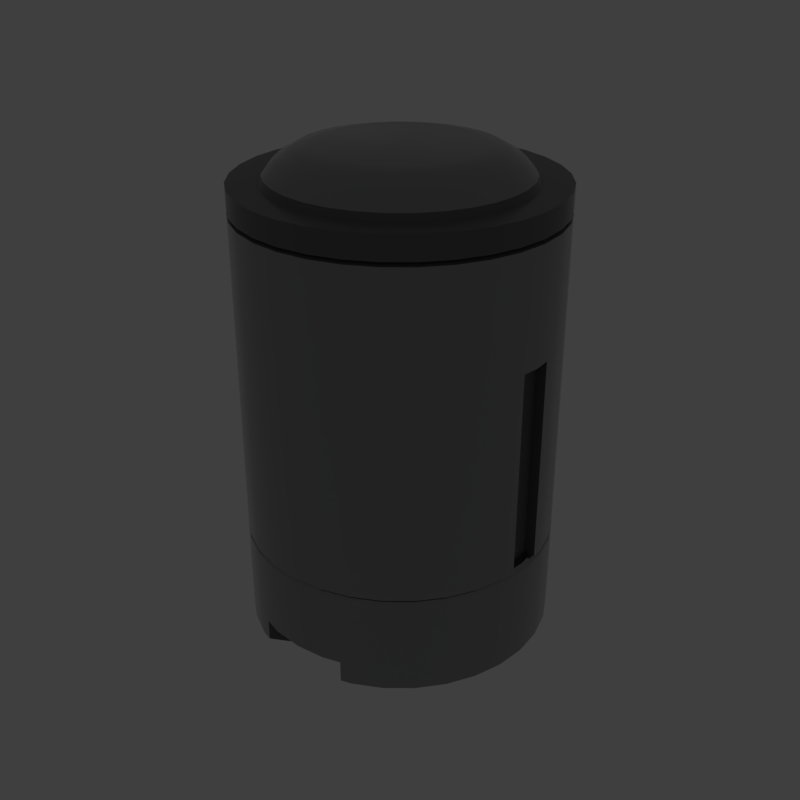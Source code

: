 # Source: cylinoidlong.blend  (saved by Blender 2.79.6; exported with 4.5.12 LTS)
import bpy
from mathutils import Matrix  # noqa: F401  (used for matrix-valued properties, if any)

bpy.ops.wm.read_factory_settings(use_empty=True)
scene = bpy.context.scene
scene.name = 'main'

# ---- collections
col_collection_1 = bpy.data.collections.new('Collection 1'); scene.collection.children.link(col_collection_1)

# ---- materials (node trees are filled in below, after node groups)
mat_prox_alum_009 = bpy.data.materials.new('prox_alum.009')
mat_prox_alum_009.alpha_threshold = 0.0
mat_prox_alum_009.diffuse_color = (0.1933, 0.1933, 0.1933, 1.0)
mat_prox_alum_009.roughness = 0.5
mat_prox_kevlar_009 = bpy.data.materials.new('prox_kevlar.009')
mat_prox_kevlar_009.alpha_threshold = 0.0
mat_prox_kevlar_009.diffuse_color = (0.03737, 0.03737, 0.03737, 1.0)
mat_prox_kevlar_009.roughness = 0.5
mat_prox_easy_spec_009 = bpy.data.materials.new('prox_easy_spec.009')
mat_prox_easy_spec_009.alpha_threshold = 0.0
mat_prox_easy_spec_009.diffuse_color = (0.2791, 0.2791, 0.2791, 1.0)
mat_prox_easy_spec_009.roughness = 0.5
mat_prox_soap_008 = bpy.data.materials.new('prox_soap.008')
mat_prox_soap_008.alpha_threshold = 0.0
mat_prox_soap_008.diffuse_color = (0.8, 0.5447, 0.3018, 1.0)
mat_prox_soap_008.roughness = 0.5
mat_prox_emission_008 = bpy.data.materials.new('prox_emission.008')
mat_prox_emission_008.alpha_threshold = 0.0
mat_prox_emission_008.diffuse_color = (0.3973, 0.7023, 0.9681, 1.0)
mat_prox_emission_008.roughness = 0.5

# ---- node groups
ng_auto_smooth = bpy.data.node_groups.new('Auto Smooth', 'GeometryNodeTree')
_s = ng_auto_smooth.interface.new_socket(name='Geometry', in_out='OUTPUT', socket_type='NodeSocketGeometry')
_s = ng_auto_smooth.interface.new_socket(name='Geometry', in_out='INPUT', socket_type='NodeSocketGeometry')
_s = ng_auto_smooth.interface.new_socket(name='Angle', in_out='INPUT', socket_type='NodeSocketFloat')
_s.subtype = 'ANGLE'
_s.min_value = 0.0
_s.max_value = 3.142
ng_auto_smooth.is_modifier = True
_N = ng_auto_smooth.nodes; _L = ng_auto_smooth.links
n0 = _N.new('NodeGroupOutput'); n0.name = 'Group Output'; n0.location = (480, -100)
n1 = _N.new('NodeGroupInput'); n1.name = 'Group Input'; n1.location = (-420, -300)
n2 = _N.new('NodeGroupInput'); n2.name = 'Group Input.001'; n2.location = (-60, -100)
n3 = _N.new('GeometryNodeSetShadeSmooth'); n3.name = 'Set Shade Smooth'; n3.location = (120, -100)
n3.domain = 'EDGE'
n4 = _N.new('GeometryNodeSetShadeSmooth'); n4.name = 'Set Shade Smooth.001'; n4.location = (300, -100)
n5 = _N.new('GeometryNodeInputMeshEdgeAngle'); n5.name = 'Edge Angle'; n5.location = (-420, -220)
n6 = _N.new('GeometryNodeInputEdgeSmooth'); n6.name = 'Is Edge Smooth'; n6.location = (-60, -160)
n7 = _N.new('GeometryNodeInputShadeSmooth'); n7.name = 'Is Face Smooth'; n7.location = (-240, -340)
n8 = _N.new('FunctionNodeBooleanMath'); n8.name = 'Boolean Math'; n8.location = (-60, -220)
n9 = _N.new('FunctionNodeCompare'); n9.name = 'Compare'; n9.location = (-240, -180)
n9.operation = 'LESS_EQUAL'
_L.new(n5.outputs[0], n9.inputs[0])
_L.new(n4.outputs[0], n0.inputs[0])
_L.new(n1.outputs[1], n9.inputs[1])
_L.new(n9.outputs[0], n8.inputs[0])
_L.new(n7.outputs[0], n8.inputs[1])
_L.new(n2.outputs[0], n3.inputs[0])
_L.new(n6.outputs[0], n3.inputs[1])
_L.new(n3.outputs[0], n4.inputs[0])
_L.new(n8.outputs[0], n3.inputs[2])
n0.is_active_output = True

# ---- material node trees
mat_prox_alum_009.use_nodes = True; mat_prox_alum_009.node_tree.nodes.clear()
_N = mat_prox_alum_009.node_tree.nodes; _L = mat_prox_alum_009.node_tree.links
n0 = _N.new('ShaderNodeOutputMaterial'); n0.name = 'Material Output'; n0.location = (300, 300)
n1 = _N.new('ShaderNodeBsdfPrincipled'); n1.name = 'Principled BSDF'; n1.location = (10, 300)
n1.width = 150
n1.subsurface_method = 'BURLEY'
n1.inputs[0].default_value = (0.3217, 0.3217, 0.3217, 1.0)
n1.inputs[1].default_value = 1.0
n1.inputs[2].default_value = 0.1633
n1.inputs[3].default_value = 1.45
n1.inputs[9].default_value = (1.0, 1.0, 1.0)
n1.inputs[13].default_value = 0.119
n1.inputs[15].default_value = 0.7959
n1.inputs[16].default_value = 0.8299
n1.inputs[24].default_value = 0.1605
_L.new(n1.outputs[0], n0.inputs[0])
n0.is_active_output = True
mat_prox_kevlar_009.use_nodes = True; mat_prox_kevlar_009.node_tree.nodes.clear()
_N = mat_prox_kevlar_009.node_tree.nodes; _L = mat_prox_kevlar_009.node_tree.links
n0 = _N.new('ShaderNodeOutputMaterial'); n0.name = 'Material Output'; n0.location = (300, 300)
n1 = _N.new('ShaderNodeBsdfPrincipled'); n1.name = 'Principled BSDF'; n1.location = (10, 300)
n1.width = 150
n1.subsurface_method = 'BURLEY'
n1.inputs[0].default_value = (0.0, 0.0, 0.0, 1.0)
n1.inputs[2].default_value = 0.3401
n1.inputs[3].default_value = 1.45
n1.inputs[9].default_value = (1.0, 1.0, 1.0)
n1.inputs[13].default_value = 0.2143
_L.new(n1.outputs[0], n0.inputs[0])
n0.is_active_output = True
mat_prox_easy_spec_009.use_nodes = True; mat_prox_easy_spec_009.node_tree.nodes.clear()
_N = mat_prox_easy_spec_009.node_tree.nodes; _L = mat_prox_easy_spec_009.node_tree.links
n0 = _N.new('ShaderNodeOutputMaterial'); n0.name = 'Material Output'; n0.location = (300, 300)
n1 = _N.new('ShaderNodeBsdfPrincipled'); n1.name = 'Principled BSDF'; n1.location = (10, 300)
n1.width = 150
n1.subsurface_method = 'BURLEY'
n1.inputs[0].default_value = (0.1372, 0.1372, 0.1372, 1.0)
n1.inputs[2].default_value = 0.2245
n1.inputs[3].default_value = 1.45
n1.inputs[9].default_value = (1.0, 1.0, 1.0)
n1.inputs[13].default_value = 0.09864
n1.inputs[19].default_value = 0.25
_L.new(n1.outputs[0], n0.inputs[0])
n0.is_active_output = True
mat_prox_soap_008.use_nodes = True; mat_prox_soap_008.node_tree.nodes.clear()
_N = mat_prox_soap_008.node_tree.nodes; _L = mat_prox_soap_008.node_tree.links
n0 = _N.new('ShaderNodeOutputMaterial'); n0.name = 'Material Output'; n0.location = (300, 300)
n1 = _N.new('ShaderNodeLayerWeight'); n1.name = 'Layer Weight'; n1.location = (-554, 262)
n2 = _N.new('ShaderNodeValToRGB'); n2.name = 'ColorRamp'; n2.location = (-400, 254)
n2.color_ramp.interpolation = 'B_SPLINE'
while len(n2.color_ramp.elements) > 1: n2.color_ramp.elements.remove(n2.color_ramp.elements[-1])
n2.color_ramp.elements[0].position = 0.0; n2.color_ramp.elements[0].color = (1.0, 0.0, 0.2363, 1.0)
_e = n2.color_ramp.elements.new(0.1477); _e.color = (0.0, 0.1135, 0.6103, 1.0)
_e = n2.color_ramp.elements.new(0.2773); _e.color = (0.2081, 0.332, 0.6265, 1.0)
_e = n2.color_ramp.elements.new(0.5); _e.color = (0.5089, 0.1741, 0.6181, 1.0)
_e = n2.color_ramp.elements.new(0.6818); _e.color = (0.7544, 0.04821, 0.0, 1.0)
_e = n2.color_ramp.elements.new(0.8511); _e.color = (0.336, 0.5043, 0.1917, 1.0)
_e = n2.color_ramp.elements.new(1.0); _e.color = (0.01772, 0.3483, 1.0, 1.0)
n3 = _N.new('ShaderNodeMix'); n3.name = 'Mix'; n3.location = (-80, 218)
n3.data_type = 'RGBA'
n3.inputs[0].default_value = 0.7909
n4 = _N.new('ShaderNodeBsdfPrincipled'); n4.name = 'Principled BSDF.001'; n4.location = (140, 300)
n4.width = 150
n4.subsurface_method = 'BURLEY'
n4.inputs[2].default_value = 0.0
n4.inputs[3].default_value = 1.45
n4.inputs[9].default_value = (1.0, 1.0, 1.0)
n4.inputs[18].default_value = 1.0
n4.inputs[19].default_value = 0.25
_L.new(n1.outputs[1], n2.inputs[0])
_L.new(n2.outputs[0], n3.inputs[6])
_L.new(n3.outputs[2], n4.inputs[0])
_L.new(n4.outputs[0], n0.inputs[0])
n0.is_active_output = True
mat_prox_emission_008.use_nodes = True; mat_prox_emission_008.node_tree.nodes.clear()
_N = mat_prox_emission_008.node_tree.nodes; _L = mat_prox_emission_008.node_tree.links
n0 = _N.new('ShaderNodeOutputMaterial'); n0.name = 'Material Output'; n0.location = (446, 300)
n1 = _N.new('ShaderNodeEmission'); n1.name = 'Emission'; n1.location = (156, 300)
n1.inputs[1].default_value = 4.0
n2 = _N.new('ShaderNodeLayerWeight'); n2.name = 'Layer Weight'; n2.location = (-631, 360)
n3 = _N.new('ShaderNodeValToRGB'); n3.name = 'ColorRamp'; n3.location = (-450, 370)
n3.color_ramp.interpolation = 'B_SPLINE'
while len(n3.color_ramp.elements) > 1: n3.color_ramp.elements.remove(n3.color_ramp.elements[-1])
n3.color_ramp.elements[0].position = 0.1864; n3.color_ramp.elements[0].color = (1.0, 0.02556, 0.0, 1.0)
_e = n3.color_ramp.elements.new(0.8045); _e.color = (1.0, 0.2244, 0.007333, 1.0)
_e = n3.color_ramp.elements.new(0.9909); _e.color = (1.0, 1.0, 1.0, 1.0)
n4 = _N.new('ShaderNodeMix'); n4.name = 'Mix'; n4.location = (-92, 333)
n4.data_type = 'RGBA'
n4.blend_type = 'COLOR'
n4.inputs[0].default_value = 0.8273
_L.new(n2.outputs[1], n3.inputs[0])
_L.new(n1.outputs[0], n0.inputs[0])
_L.new(n4.outputs[2], n1.inputs[0])
_L.new(n3.outputs[0], n4.inputs[7])
n0.is_active_output = True

# ---- world
world_world = bpy.data.worlds.new('World'); scene.world = world_world
world_world.use_nodes = True; world_world.node_tree.nodes.clear()
_N = world_world.node_tree.nodes; _L = world_world.node_tree.links
n0 = _N.new('ShaderNodeOutputWorld'); n0.name = 'World Output'; n0.location = (300, 300)
n1 = _N.new('ShaderNodeBackground'); n1.name = 'Background'; n1.location = (10, 300)
n1.inputs[0].default_value = (0.05, 0.05, 0.05, 1.0)
_L.new(n1.outputs[0], n0.inputs[0])
n0.is_active_output = True
world_world.use_sun_shadow = False
world_world.sun_shadow_jitter_overblur = 0.0

# ---- meshes
me_cylinoidlong = bpy.data.meshes.new('cylinoidlong')
me_cylinoidlong.from_pydata([(0.0, 0.6187, -0.8091), (0.1207, 0.6068, -0.8091), (-0.1931, 0.5849, -0.8091), (-0.1207, 0.6068, -0.8091), (0.1931, 0.5849, -0.8091), (0.1931, 0.3589, -0.8091), (0.1878, 0.3186, -0.8091), (0.1723, 0.2811, -0.8091), (0.1476, 0.2489, -0.8091), (0.1153, 0.2242, -0.8091), (0.07781, 0.2086, -0.8091), (0.03754, 0.2033, -0.8091), (-0.03754, 0.2033, -0.8091), (-0.07781, 0.2086, -0.8091), (-0.1153, 0.2242, -0.8091), (-0.1476, 0.2489, -0.8091), (-0.1723, 0.2811, -0.8091), (-0.1878, 0.3186, -0.8091), (-0.1931, 0.3589, -0.8091), (-0.1931, 0.3589, -0.9966), (-0.1931, 0.4517, -0.9966), (-0.1931, 0.4662, -0.9865), (-0.1931, 0.5849, -0.8969), (-0.2368, 0.5716, -0.8969), (0.1931, 0.5849, -0.8969), (0.1931, 0.4662, -0.9865), (0.1931, 0.4517, -0.9966), (0.1931, 0.3589, -0.9966), (0.1878, 0.3186, -0.9966), (0.1723, 0.2811, -0.9966), (0.1476, 0.2489, -0.9966), (0.1153, 0.2242, -0.9966), (0.07781, 0.2086, -0.9966), (0.03754, 0.2033, -0.9966), (-0.03754, 0.2033, -0.9966), (-0.07781, 0.2086, -0.9966), (-0.1153, 0.2242, -0.9966), (-0.1476, 0.2489, -0.9966), (-0.1723, 0.2811, -0.9966), (-0.1878, 0.3186, -0.9966), (-0.5716, 0.2368, -0.8969), (-0.6068, 0.1207, -0.8969), (-0.6187, 5.404e-07, -0.8969), (-0.6068, -0.1207, -0.8969), (-0.5716, -0.2368, -0.8969), (-0.5144, -0.3437, -0.8969), (-0.4375, -0.4375, -0.8969), (-0.3437, -0.5144, -0.8969), (-0.2368, -0.5716, -0.8969), (-0.1931, -0.5849, -0.8969), (-0.1931, -0.5849, -0.8091), (-0.1207, -0.6068, -0.8091), (-2.016e-07, -0.6187, -0.8091), (0.1207, -0.6068, -0.8091), (0.1931, -0.5849, -0.8091), (0.2368, -0.5716, -0.8969), (0.3437, -0.5144, -0.8969), (0.4375, -0.4375, -0.8969), (0.5144, -0.3437, -0.8969), (0.5716, -0.2368, -0.8969), (0.6068, -0.1207, -0.8969), (0.6187, -1.031e-08, -0.8969), (0.6068, 0.1207, -0.8969), (0.5716, 0.2368, -0.8969), (0.5144, 0.3437, -0.8969), (0.4375, 0.4375, -0.8969), (0.3437, 0.5144, -0.8969), (0.2368, 0.5716, -0.8969), (-0.3437, 0.5144, -0.8969), (-0.4375, 0.4375, -0.8969), (-0.5144, 0.3437, -0.8969), (0.2732, 0.4089, -0.9966), (0.3477, 0.3477, -0.9966), (0.4089, 0.2732, -0.9966), (0.4543, 0.1882, -0.9966), (0.4671, 0.1462, -0.9966), (0.4625, 0.1475, -0.9966), (0.4332, 0.1504, -0.9966), (0.4038, 0.1475, -0.9966), (0.3756, 0.139, -0.9966), (0.3496, 0.1251, -0.9966), (0.3268, 0.1064, -0.9966), (0.3081, 0.08357, -0.9966), (0.2942, 0.05757, -0.9966), (0.2857, 0.02935, -0.9966), (0.2828, -8.774e-08, -0.9966), (0.2857, -0.02935, -0.9966), (0.2942, -0.05757, -0.9966), (0.3081, -0.08357, -0.9966), (0.3268, -0.1064, -0.9966), (0.3496, -0.1251, -0.9966), (0.3756, -0.139, -0.9966), (0.4038, -0.1475, -0.9966), (0.4332, -0.1504, -0.9966), (0.4625, -0.1475, -0.9966), (0.4671, -0.1462, -0.9966), (0.4543, -0.1882, -0.9966), (0.4089, -0.2732, -0.9966), (0.3477, -0.3477, -0.9966), (0.2732, -0.4089, -0.9966), (0.1931, -0.4517, -0.9966), (0.1931, -0.3589, -0.9966), (0.1878, -0.3186, -0.9966), (0.1723, -0.2811, -0.9966), (0.1476, -0.2489, -0.9966), (0.1153, -0.2242, -0.9966), (0.07781, -0.2086, -0.9966), (0.03754, -0.2033, -0.9966), (-0.03754, -0.2033, -0.9966), (-0.07781, -0.2086, -0.9966), (-0.1153, -0.2242, -0.9966), (-0.1476, -0.2489, -0.9966), (-0.1723, -0.2811, -0.9966), (-0.1878, -0.3186, -0.9966), (-0.1931, -0.3589, -0.9966), (-0.1931, -0.4517, -0.9966), (-0.2732, -0.4089, -0.9966), (-0.3477, -0.3477, -0.9966), (-0.4089, -0.2732, -0.9966), (-0.4543, -0.1882, -0.9966), (-0.4671, -0.1462, -0.9966), (-0.4625, -0.1475, -0.9966), (-0.4332, -0.1504, -0.9966), (-0.4038, -0.1475, -0.9966), (-0.3756, -0.139, -0.9966), (-0.3496, -0.1251, -0.9966), (-0.3268, -0.1064, -0.9966), (-0.3081, -0.08357, -0.9966), (-0.2942, -0.05757, -0.9966), (-0.2857, -0.02935, -0.9966), (-0.2828, -8.774e-08, -0.9966), (-0.2857, 0.02935, -0.9966), (-0.2942, 0.05757, -0.9966), (-0.3081, 0.08357, -0.9966), (-0.3268, 0.1064, -0.9966), (-0.3496, 0.1251, -0.9966), (-0.3756, 0.139, -0.9966), (-0.4038, 0.1475, -0.9966), (-0.4332, 0.1504, -0.9966), (-0.4625, 0.1475, -0.9966), (-0.4671, 0.1462, -0.9966), (-0.4543, 0.1882, -0.9966), (-0.4089, 0.2732, -0.9966), (-0.3477, 0.3477, -0.9966), (-0.2732, 0.4089, -0.9966), (-0.5386, 0.1071, -0.9515), (-0.5722, 0.05757, -0.929), (-0.5722, -0.05757, -0.929), (-0.5386, -0.1071, -0.9515), (-0.1931, -0.4662, -0.9865), (-0.1931, -0.3589, -0.8091), (-0.1878, -0.3186, -0.8091), (-0.1723, -0.2811, -0.8091), (-0.1476, -0.2489, -0.8091), (-0.1153, -0.2242, -0.8091), (-0.07781, -0.2086, -0.8091), (-0.03754, -0.2033, -0.8091), (0.03754, -0.2033, -0.8091), (0.07781, -0.2086, -0.8091), (0.1153, -0.2242, -0.8091), (0.1476, -0.2489, -0.8091), (0.1723, -0.2811, -0.8091), (0.1878, -0.3186, -0.8091), (0.1931, -0.3589, -0.8091), (0.1931, -0.4662, -0.9865), (0.5386, -0.1071, -0.9515), (0.5722, -0.05757, -0.929), (0.5722, 0.05757, -0.929), (0.5386, 0.1071, -0.9515), (0.4908, 0.139, -0.9804), (0.4625, 0.1475, -0.8312), (0.4332, 0.1504, -0.8312), (0.4038, 0.1475, -0.8312), (0.3756, 0.139, -0.8312), (0.3496, 0.1251, -0.8312), (0.3268, 0.1064, -0.8312), (0.3081, 0.08357, -0.8312), (0.2942, 0.05757, -0.8312), (0.2857, 0.02935, -0.8312), (0.2828, -6.275e-08, -0.8312), (0.2857, -0.02935, -0.8312), (0.2942, -0.05757, -0.8312), (0.3081, -0.08357, -0.8312), (0.3268, -0.1064, -0.8312), (0.3496, -0.1251, -0.8312), (0.3756, -0.139, -0.8312), (0.4038, -0.1475, -0.8312), (0.4332, -0.1504, -0.8312), (0.4625, -0.1475, -0.8312), (0.4908, -0.139, -0.9804), (0.1931, -0.5849, -0.8969), (-0.4908, -0.139, -0.9804), (-0.4625, -0.1475, -0.8312), (-0.4332, -0.1504, -0.8312), (-0.4038, -0.1475, -0.8312), (-0.3756, -0.139, -0.8312), (-0.3496, -0.1251, -0.8312), (-0.3268, -0.1064, -0.8312), (-0.3081, -0.08357, -0.8312), (-0.2942, -0.05757, -0.8312), (-0.2857, -0.02935, -0.8312), (-0.2828, -6.275e-08, -0.8312), (-0.2857, 0.02935, -0.8312), (-0.2942, 0.05757, -0.8312), (-0.3081, 0.08357, -0.8312), (-0.3268, 0.1064, -0.8312), (-0.3496, 0.1251, -0.8312), (-0.3756, 0.139, -0.8312), (-0.4038, 0.1475, -0.8312), (-0.4332, 0.1504, -0.8312), (-0.4625, 0.1475, -0.8312), (-0.4908, 0.139, -0.9804), (-0.5396, 0.1064, -0.9509), (-0.5583, 0.08357, -0.9379), (-0.5807, 0.02935, -0.9245), (-0.5583, -0.08357, -0.9379), (-0.5807, -0.02935, -0.9245), (-0.5396, -0.1064, -0.9509), (0.5396, -0.1064, -0.9509), (0.5583, -0.08357, -0.9379), (0.5807, -0.02935, -0.9245), (0.5583, 0.08357, -0.9379), (0.5807, 0.02935, -0.9245), (0.5396, 0.1064, -0.9509), (0.5168, 0.1251, -0.9639), (0.5168, -0.1251, -0.9639), (-0.5168, -0.1251, -0.9639), (-0.414, 0.09648, -0.8312), (-0.4332, 0.09837, -0.8312), (-0.4332, -0.09837, -0.8312), (-0.414, -0.09648, -0.8312), (-0.3955, -0.09088, -0.8312), (-0.3785, -0.08179, -0.8312), (-0.3636, -0.06956, -0.8312), (-0.3514, -0.05465, -0.8312), (-0.3423, -0.03764, -0.8312), (-0.3367, -0.01919, -0.8312), (-0.3348, -6.853e-08, -0.8312), (-0.3367, 0.01919, -0.8312), (-0.3423, 0.03764, -0.8312), (-0.3514, 0.05465, -0.8312), (-0.3636, 0.06956, -0.8312), (-0.3785, 0.08179, -0.8312), (-0.3955, 0.09088, -0.8312), (-0.5297, 0.01919, -0.8312), (-0.5316, -1.561e-07, -0.8312), (-0.5297, -0.01919, -0.8312), (-0.5241, -0.03764, -0.8312), (-0.515, -0.05465, -0.8312), (-0.5028, -0.06956, -0.8312), (-0.4878, -0.08179, -0.8312), (-0.4708, -0.09088, -0.8312), (-0.4524, -0.09648, -0.8312), (-0.4908, -0.139, -0.8312), (-0.5168, -0.1251, -0.8312), (-0.5396, -0.1064, -0.8312), (-0.5583, -0.08357, -0.8312), (-0.5722, -0.05757, -0.8312), (-0.5807, -0.02935, -0.8312), (-0.5836, -1.966e-07, -0.8312), (-0.5807, 0.02935, -0.8312), (-0.5722, 0.05757, -0.8312), (-0.5583, 0.08357, -0.8312), (-0.5396, 0.1064, -0.8312), (-0.5168, 0.1251, -0.8312), (-0.4908, 0.139, -0.8312), (-0.4524, 0.09648, -0.8312), (-0.4708, 0.09088, -0.8312), (-0.4878, 0.08179, -0.8312), (-0.5028, 0.06956, -0.8312), (-0.515, 0.05465, -0.8312), (-0.5241, 0.03764, -0.8312), (-0.5168, 0.1251, -0.9639), (-0.5836, 5.148e-07, -0.9245), (0.5583, -0.08357, -0.8312), (0.5722, -0.05757, -0.8312), (0.5807, -0.02935, -0.8312), (0.5722, 0.05757, -0.8312), (0.5583, 0.08357, -0.8312), (0.5807, 0.02935, -0.8312), (0.5836, -4.708e-09, -0.9245), (0.5168, 0.1251, -0.8312), (0.4908, 0.139, -0.8312), (0.4908, -0.139, -0.8312), (0.5168, -0.1251, -0.8312), (0.5396, -0.1064, -0.8312), (0.5836, -1.966e-07, -0.8312), (0.5396, 0.1064, -0.8312), (0.5282, 0.02417, -0.8312), (0.5241, 0.03764, -0.8312), (0.515, 0.05465, -0.8312), (0.5028, 0.06956, -0.8312), (0.4878, 0.08179, -0.8312), (0.4708, 0.09088, -0.8312), (0.4524, 0.09648, -0.8312), (0.4332, 0.09837, -0.8312), (0.414, 0.09648, -0.8312), (0.3955, 0.09088, -0.8312), (0.3785, 0.08179, -0.8312), (0.3636, 0.06956, -0.8312), (0.3514, 0.05465, -0.8312), (0.3423, 0.03764, -0.8312), (0.3367, 0.01919, -0.8312), (0.3353, 0.005178, -0.8312), (0.3556, -0.0598, -0.8312), (0.3636, -0.06956, -0.8312), (0.3785, -0.08179, -0.8312), (0.3897, -0.08774, -0.8312), (0.3955, -0.09088, -0.8312), (0.414, -0.09648, -0.8312), (0.4332, -0.09837, -0.8312), (0.4524, -0.09648, -0.8312), (0.4708, -0.09088, -0.8312), (0.4878, -0.08179, -0.8312), (0.5028, -0.06956, -0.8312), (0.515, -0.05465, -0.8312), (0.5241, -0.03764, -0.8312), (0.5297, -0.01919, -0.8312), (0.5316, -1.561e-07, -0.8312), (0.5297, 0.01919, -0.8312), (0.3348, -6.853e-08, -0.8312), (0.3367, -0.01919, -0.8312), (0.3423, -0.03764, -0.8312), (0.3514, -0.05465, -0.8312), (-0.4332, -0.09837, -0.6704), (-0.414, -0.09648, -0.6704), (-0.3955, -0.09088, -0.6704), (-0.4524, -0.09648, -0.6704), (-0.4708, -0.09088, -0.6704), (-0.4878, -0.08179, -0.6704), (-0.5028, -0.06956, -0.6704), (-0.515, -0.05465, -0.6704), (-0.5241, -0.03764, -0.6704), (-0.5297, -0.01919, -0.6704), (-0.5316, -1.318e-07, -0.6704), (-0.5297, 0.01919, -0.6704), (-0.5241, 0.03764, -0.6704), (-0.515, 0.05465, -0.6704), (-0.5028, 0.06956, -0.6704), (-0.4878, 0.08179, -0.6704), (-0.4708, 0.09088, -0.6704), (-0.4524, 0.09648, -0.6704), (-0.4332, 0.09837, -0.6704), (-0.414, 0.09648, -0.6704), (-0.3955, 0.09088, -0.6704), (-0.3785, 0.08179, -0.6704), (-0.3636, 0.06956, -0.6704), (-0.3514, 0.05465, -0.6704), (-0.3423, 0.03764, -0.6704), (-0.3367, 0.01919, -0.6704), (-0.3348, -4.425e-08, -0.6704), (-0.3367, -0.01919, -0.6704), (-0.3423, -0.03764, -0.6704), (-0.3514, -0.05465, -0.6704), (-0.3636, -0.06956, -0.6704), (-0.3785, -0.08179, -0.6704), (0.414, -0.09648, -0.6704), (0.4332, -0.09837, -0.6704), (0.4524, -0.09648, -0.6704), (0.3955, -0.09088, -0.6704), (0.3785, -0.08179, -0.6704), (0.3636, -0.06956, -0.6704), (0.3514, -0.05465, -0.6704), (0.3423, -0.03764, -0.6704), (0.3367, -0.01919, -0.6704), (0.3348, -4.425e-08, -0.6704), (0.3367, 0.01919, -0.6704), (0.3423, 0.03764, -0.6704), (0.3514, 0.05465, -0.6704), (0.3636, 0.06956, -0.6704), (0.3785, 0.08179, -0.6704), (0.3955, 0.09088, -0.6704), (0.414, 0.09648, -0.6704), (0.4332, 0.09837, -0.6704), (0.4524, 0.09648, -0.6704), (0.4708, 0.09088, -0.6704), (0.4878, 0.08179, -0.6704), (0.5028, 0.06956, -0.6704), (0.515, 0.05465, -0.6704), (0.5241, 0.03764, -0.6704), (0.5297, 0.01919, -0.6704), (0.5316, -1.318e-07, -0.6704), (0.5297, -0.01919, -0.6704), (0.5241, -0.03764, -0.6704), (0.515, -0.05465, -0.6704), (0.5028, -0.06956, -0.6704), (0.4878, -0.08179, -0.6704), (0.4708, -0.09088, -0.6704), (-1.354e-08, 0.6006, -0.4888), (0.0, 0.6187, -0.5069), (0.1172, 0.589, -0.4888), (0.1207, 0.6068, -0.5069), (-0.1172, 0.589, -0.4888), (-0.1207, 0.6068, -0.5069), (-0.589, 0.1172, -0.4888), (-0.6068, 0.1207, -0.5069), (-0.6187, 5.652e-07, -0.5069), (-0.6006, 5.336e-07, -0.4888), (-0.6068, -0.1207, -0.5069), (-0.589, -0.1172, -0.4888), (-0.5716, -0.2368, -0.5069), (-0.5549, -0.2298, -0.4888), (-0.5144, -0.3437, -0.5069), (-0.4994, -0.3337, -0.4888), (-0.4375, -0.4375, -0.5069), (-0.4247, -0.4247, -0.4888), (-0.3437, -0.5144, -0.5069), (-0.3337, -0.4994, -0.4888), (-0.2368, -0.5716, -0.5069), (-0.2298, -0.5549, -0.4888), (-0.1207, -0.6068, -0.5069), (-0.1172, -0.589, -0.4888), (-2.016e-07, -0.6187, -0.5069), (-1.906e-07, -0.6006, -0.4888), (0.1207, -0.6068, -0.5069), (0.1172, -0.589, -0.4888), (0.2368, -0.5716, -0.5069), (0.2298, -0.5549, -0.4888), (0.3437, -0.5144, -0.5069), (0.3337, -0.4994, -0.4888), (0.4375, -0.4375, -0.5069), (0.4247, -0.4247, -0.4888), (0.5144, -0.3437, -0.5069), (0.4994, -0.3337, -0.4888), (0.5716, -0.2368, -0.5069), (0.5549, -0.2298, -0.4888), (0.6068, -0.1207, -0.5069), (0.589, -0.1172, -0.4888), (0.6187, 1.449e-08, -0.5069), (0.6006, 1.006e-08, -0.4888), (0.6068, 0.1207, -0.5069), (0.589, 0.1172, -0.4888), (0.5716, 0.2368, -0.5069), (0.5549, 0.2298, -0.4888), (0.5144, 0.3437, -0.5069), (0.4994, 0.3337, -0.4888), (0.4375, 0.4375, -0.5069), (0.4247, 0.4247, -0.4888), (0.3437, 0.5144, -0.5069), (0.3337, 0.4994, -0.4888), (0.2368, 0.5716, -0.5069), (0.2298, 0.5549, -0.4888), (-0.2368, 0.5716, -0.5069), (-0.2298, 0.5549, -0.4888), (-0.3437, 0.5144, -0.5069), (-0.3337, 0.4994, -0.4888), (-0.4375, 0.4375, -0.5069), (-0.4247, 0.4247, -0.4888), (-0.5144, 0.3437, -0.5069), (-0.4994, 0.3337, -0.4888), (-0.5716, 0.2368, -0.5069), (-0.5549, 0.2298, -0.4888), (-0.1207, 0.6068, -0.4888), (-0.1207, 0.6068, 0.7887), (0.0, 0.6187, 0.7887), (0.0, 0.6187, -0.4888), (-0.6068, 0.1207, -0.4888), (-0.5716, 0.2368, -0.4888), (-0.5144, 0.3437, -0.4888), (-0.4375, 0.4375, -0.4888), (-0.3437, 0.5144, -0.4888), (-0.2368, 0.5716, -0.4888), (0.1207, 0.6068, -0.4888), (0.2368, 0.5716, -0.4888), (0.3437, 0.5144, -0.4888), (0.4375, 0.4375, -0.4888), (0.5144, 0.3437, -0.4888), (0.5716, 0.2368, -0.4888), (0.6068, 0.1207, -0.4888), (0.6119, 0.06931, -0.4888), (0.5679, 0.06931, -0.4888), (0.5679, -0.06931, -0.4888), (0.6119, -0.06931, -0.4888), (0.6068, -0.1207, -0.4888), (0.5716, -0.2368, -0.4888), (0.5144, -0.3437, -0.4888), (0.4375, -0.4375, -0.4888), (0.3437, -0.5144, -0.4888), (0.2368, -0.5716, -0.4888), (0.1207, -0.6068, -0.4888), (-2.016e-07, -0.6187, -0.4888), (-0.1207, -0.6068, -0.4888), (-0.2368, -0.5716, -0.4888), (-0.3437, -0.5144, -0.4888), (-0.4375, -0.4375, -0.4888), (-0.5144, -0.3437, -0.4888), (-0.5716, -0.2368, -0.4888), (-0.6068, -0.1207, -0.4888), (-0.6119, -0.06931, -0.4888), (-0.5679, -0.06931, -0.4888), (-0.5679, 0.06931, -0.4888), (-0.6119, 0.06931, -0.4888), (-0.2368, 0.5716, 0.7887), (-0.1158, 0.5822, 0.7971), (2.196e-09, 0.5936, 0.7971), (0.1207, 0.6068, 0.7887), (-0.6187, 5.384e-07, 0.3374), (-0.6187, 4.595e-07, 0.7887), (-0.6068, 0.1207, 0.7887), (-0.6119, 0.06931, 0.3374), (-0.5716, 0.2368, 0.7887), (-0.5144, 0.3437, 0.7887), (-0.4375, 0.4375, 0.7887), (-0.3437, 0.5144, 0.7887), (0.2368, 0.5716, 0.7887), (0.3437, 0.5144, 0.7887), (0.4375, 0.4375, 0.7887), (0.5144, 0.3437, 0.7887), (0.5716, 0.2368, 0.7887), (0.6068, 0.1207, 0.7887), (0.6187, -9.119e-08, 0.7887), (0.6187, -1.228e-08, 0.3374), (0.6119, 0.06931, 0.3374), (0.6068, -0.1207, 0.7887), (0.6119, -0.06931, 0.3374), (0.5716, -0.2368, 0.7887), (0.5144, -0.3437, 0.7887), (0.4375, -0.4375, 0.7887), (0.3437, -0.5144, 0.7887), (0.2368, -0.5716, 0.7887), (0.1207, -0.6068, 0.7887), (-2.016e-07, -0.6187, 0.7887), (-0.1207, -0.6068, 0.7887), (-0.2368, -0.5716, 0.7887), (-0.3437, -0.5144, 0.7887), (-0.4375, -0.4375, 0.7887), (-0.5144, -0.3437, 0.7887), (-0.5716, -0.2368, 0.7887), (-0.6068, -0.1207, 0.7887), (-0.6119, -0.06931, 0.3374), (-0.2272, 0.5484, 0.7971), (-0.1207, 0.6068, 0.8055), (0.0, 0.6187, 0.8055), (0.1158, 0.5822, 0.7971), (-0.5936, 4.41e-07, 0.7971), (-0.5822, 0.1158, 0.7971), (-0.5484, 0.2272, 0.7971), (-0.4936, 0.3298, 0.7971), (-0.4198, 0.4198, 0.7971), (-0.3298, 0.4936, 0.7971), (0.2272, 0.5484, 0.7971), (0.3298, 0.4936, 0.7971), (0.4198, 0.4198, 0.7971), (0.4936, 0.3298, 0.7971), (0.5484, 0.2272, 0.7971), (0.5822, 0.1158, 0.7971), (0.5936, -8.736e-08, 0.7971), (0.5822, -0.1158, 0.7971), (0.5484, -0.2272, 0.7971), (0.4936, -0.3298, 0.7971), (0.4198, -0.4198, 0.7971), (0.3298, -0.4936, 0.7971), (0.2272, -0.5484, 0.7971), (0.1158, -0.5822, 0.7971), (-1.912e-07, -0.5936, 0.7971), (-0.1158, -0.5822, 0.7971), (-0.2272, -0.5484, 0.7971), (-0.3298, -0.4936, 0.7971), (-0.4198, -0.4198, 0.7971), (-0.4936, -0.3298, 0.7971), (-0.5484, -0.2272, 0.7971), (-0.5822, -0.1158, 0.7971), (-0.2368, 0.5716, 0.8055), (-0.1207, 0.6068, 0.8969), (0.0, 0.6187, 0.8969), (0.1207, 0.6068, 0.8055), (-0.6187, 4.566e-07, 0.8055), (-0.6068, 0.1207, 0.8055), (-0.5716, 0.2368, 0.8055), (-0.5144, 0.3437, 0.8055), (-0.4375, 0.4375, 0.8055), (-0.3437, 0.5144, 0.8055), (0.2368, 0.5716, 0.8055), (0.3437, 0.5144, 0.8055), (0.4375, 0.4375, 0.8055), (0.5144, 0.3437, 0.8055), (0.5716, 0.2368, 0.8055), (0.6068, 0.1207, 0.8055), (0.6187, -9.413e-08, 0.8055), (0.6068, -0.1207, 0.8055), (0.5716, -0.2368, 0.8055), (0.5144, -0.3437, 0.8055), (0.4375, -0.4375, 0.8055), (0.3437, -0.5144, 0.8055), (0.2368, -0.5716, 0.8055), (0.1207, -0.6068, 0.8055), (-2.016e-07, -0.6187, 0.8055), (-0.1207, -0.6068, 0.8055), (-0.2368, -0.5716, 0.8055), (-0.3437, -0.5144, 0.8055), (-0.4375, -0.4375, 0.8055), (-0.5144, -0.3437, 0.8055), (-0.5716, -0.2368, 0.8055), (-0.6068, -0.1207, 0.8055), (-0.2368, 0.5716, 0.8969), (-0.09867, 0.496, 0.8969), (1.341e-08, 0.5057, 0.8969), (0.1207, 0.6068, 0.8969), (-0.6187, 4.406e-07, 0.8969), (-0.6068, 0.1207, 0.8969), (-0.5716, 0.2368, 0.8969), (-0.5144, 0.3437, 0.8969), (-0.4375, 0.4375, 0.8969), (-0.3437, 0.5144, 0.8969), (0.2368, 0.5716, 0.8969), (0.3437, 0.5144, 0.8969), (0.4375, 0.4375, 0.8969), (0.5144, 0.3437, 0.8969), (0.5716, 0.2368, 0.8969), (0.6068, 0.1207, 0.8969), (0.6187, -1.101e-07, 0.8969), (0.6068, -0.1207, 0.8969), (0.5716, -0.2368, 0.8969), (0.5144, -0.3437, 0.8969), (0.4375, -0.4375, 0.8969), (0.3437, -0.5144, 0.8969), (0.2368, -0.5716, 0.8969), (0.1207, -0.6068, 0.8969), (-2.016e-07, -0.6187, 0.8969), (-0.1207, -0.6068, 0.8969), (-0.2368, -0.5716, 0.8969), (-0.3437, -0.5144, 0.8969), (-0.4375, -0.4375, 0.8969), (-0.5144, -0.3437, 0.8969), (-0.5716, -0.2368, 0.8969), (-0.6068, -0.1207, 0.8969), (-0.1935, 0.4672, 0.8969), (0.09867, 0.496, 0.8969), (-0.09554, 0.4803, 0.9222), (1.509e-08, 0.4897, 0.9222), (-0.5057, 3.637e-07, 0.8969), (-0.496, 0.09867, 0.8969), (-0.4672, 0.1935, 0.8969), (-0.4205, 0.281, 0.8969), (-0.3576, 0.3576, 0.8969), (-0.281, 0.4205, 0.8969), (0.1935, 0.4672, 0.8969), (0.281, 0.4205, 0.8969), (0.3576, 0.3576, 0.8969), (0.4205, 0.281, 0.8969), (0.4672, 0.1935, 0.8969), (0.496, 0.09867, 0.8969), (0.5057, -8.644e-08, 0.8969), (0.496, -0.09867, 0.8969), (0.4672, -0.1935, 0.8969), (0.4205, -0.281, 0.8969), (0.3576, -0.3576, 0.8969), (0.281, -0.4205, 0.8969), (0.1935, -0.4672, 0.8969), (0.09867, -0.496, 0.8969), (-1.514e-07, -0.5057, 0.8969), (-0.09867, -0.496, 0.8969), (-0.1935, -0.4672, 0.8969), (-0.281, -0.4205, 0.8969), (-0.3576, -0.3576, 0.8969), (-0.4205, -0.281, 0.8969), (-0.4672, -0.1935, 0.8969), (-0.496, -0.09867, 0.8969), (-0.1874, 0.4524, 0.9222), (0.09554, 0.4803, 0.9222), (-0.08628, 0.4338, 0.9721), (3.472e-08, 0.4423, 0.9721), (-0.4897, 3.487e-07, 0.9222), (-0.4803, 0.09554, 0.9222), (-0.4524, 0.1874, 0.9222), (-0.4072, 0.2721, 0.9222), (-0.3463, 0.3463, 0.9222), (-0.2721, 0.4072, 0.9222), (0.1874, 0.4524, 0.9222), (0.2721, 0.4072, 0.9222), (0.3463, 0.3463, 0.9222), (0.4072, 0.2721, 0.9222), (0.4524, 0.1874, 0.9222), (0.4803, 0.09554, 0.9222), (0.4897, -8.722e-08, 0.9222), (0.4803, -0.09554, 0.9222), (0.4524, -0.1874, 0.9222), (0.4072, -0.2721, 0.9222), (0.3463, -0.3463, 0.9222), (0.2721, -0.4072, 0.9222), (0.1874, -0.4524, 0.9222), (0.09554, -0.4803, 0.9222), (-1.445e-07, -0.4897, 0.9222), (-0.09554, -0.4803, 0.9222), (-0.1874, -0.4524, 0.9222), (-0.2721, -0.4072, 0.9222), (-0.3463, -0.3463, 0.9222), (-0.4072, -0.2721, 0.9222), (-0.4524, -0.1874, 0.9222), (-0.4803, -0.09554, 0.9222), (-0.1693, 0.4086, 0.9721), (0.08628, 0.4338, 0.9721), (-0.07332, 0.3686, 1.009), (8.197e-08, 0.3758, 1.009), (-0.4423, 3.162e-07, 0.9721), (-0.4338, 0.08629, 0.9721), (-0.4086, 0.1693, 0.9721), (-0.3677, 0.2457, 0.9721), (-0.3127, 0.3127, 0.9721), (-0.2457, 0.3677, 0.9721), (0.1693, 0.4086, 0.9721), (0.2457, 0.3677, 0.9721), (0.3127, 0.3127, 0.9721), (0.3677, 0.2457, 0.9721), (0.4086, 0.1693, 0.9721), (0.4338, 0.08628, 0.9721), (0.4423, -9.751e-08, 0.9721), (0.4338, -0.08628, 0.9721), (0.4086, -0.1693, 0.9721), (0.3677, -0.2457, 0.9721), (0.3127, -0.3127, 0.9721), (0.2457, -0.3677, 0.9721), (0.1693, -0.4086, 0.9721), (0.08628, -0.4338, 0.9721), (-1.154e-07, -0.4423, 0.9721), (-0.08628, -0.4338, 0.9721), (-0.1693, -0.4086, 0.9721), (-0.2457, -0.3677, 0.9721), (-0.3127, -0.3127, 0.9721), (-0.3677, -0.2457, 0.9721), (-0.4086, -0.1693, 0.9721), (-0.4338, -0.08628, 0.9721), (-0.1438, 0.3472, 1.009), (0.07332, 0.3686, 1.009), (-0.06011, 0.3022, 1.022), (1.441e-07, 0.3081, 1.022), (-0.3758, 2.869e-07, 1.009), (-0.3686, 0.07332, 1.009), (-0.3472, 0.1438, 1.009), (-0.3125, 0.2088, 1.009), (-0.2657, 0.2657, 1.009), (-0.2088, 0.3125, 1.009), (0.1438, 0.3472, 1.009), (0.2088, 0.3125, 1.009), (0.2657, 0.2657, 1.009), (0.3125, 0.2088, 1.009), (0.3472, 0.1438, 1.009), (0.3686, 0.07332, 1.009), (0.3758, -1.225e-07, 1.009), (0.3686, -0.07332, 1.009), (0.3472, -0.1438, 1.009), (0.3125, -0.2088, 1.009), (0.2657, -0.2657, 1.009), (0.2088, -0.3125, 1.009), (0.1438, -0.3472, 1.009), (0.07332, -0.3686, 1.009), (-6.281e-08, -0.3758, 1.009), (-0.07332, -0.3686, 1.009), (-0.1438, -0.3472, 1.009), (-0.2088, -0.3125, 1.009), (-0.2657, -0.2657, 1.009), (-0.3125, -0.2088, 1.009), (-0.3472, -0.1438, 1.009), (-0.3686, -0.07332, 1.009), (-0.1179, 0.2847, 1.022), (0.06011, 0.3022, 1.022), (-0.1712, 0.2562, 1.022), (-0.2179, 0.2179, 1.022), (-0.2562, 0.1712, 1.022), (-0.2847, 0.1179, 1.022), (-0.3022, 0.06011, 1.022), (-0.3081, 2.685e-07, 1.022), (-0.3022, -0.06011, 1.022), (-0.2847, -0.1179, 1.022), (-0.2562, -0.1712, 1.022), (-0.2179, -0.2179, 1.022), (-0.1712, -0.2562, 1.022), (-0.1179, -0.2847, 1.022), (-0.06011, -0.3022, 1.022), (-1.152e-09, -0.3081, 1.022), (0.06011, -0.3022, 1.022), (0.1179, -0.2847, 1.022), (0.1712, -0.2562, 1.022), (0.2179, -0.2179, 1.022), (0.2562, -0.1712, 1.022), (0.2847, -0.1179, 1.022), (0.3022, -0.06011, 1.022), (0.3081, -1.556e-07, 1.022), (0.3022, 0.06011, 1.022), (0.2847, 0.1179, 1.022), (0.2562, 0.1712, 1.022), (0.2179, 0.2179, 1.022), (0.1712, 0.2562, 1.022), (0.1179, 0.2847, 1.022), (-0.5679, 0.06931, 0.3374), (-0.5679, -0.06931, 0.3374), (0.5679, 0.06931, 0.3374), (0.5679, -0.06931, 0.3374)], [], [(394, 397, 399, 401, 403, 405, 407, 409, 411, 413, 415, 417, 419, 421, 423, 425, 427, 429, 431, 433, 435, 437, 439, 441, 390, 388, 392, 443, 445, 447, 449, 451), (2, 3, 0, 1, 4, 5, 6, 7, 8, 9, 10, 11, 12, 13, 14, 15, 16, 17, 18), (0, 389, 391, 1), (1, 391, 440, 67, 24, 4), (393, 3, 2, 22, 23, 442), (19, 20, 21, 22, 2, 18), (450, 40, 41, 395), (4, 24, 25, 26, 27, 5), (27, 28, 6, 5), (28, 29, 7, 6), (29, 30, 8, 7), (30, 31, 9, 8), (31, 32, 10, 9), (32, 33, 11, 10), (33, 34, 12, 11), (34, 35, 13, 12), (35, 36, 14, 13), (36, 37, 15, 14), (37, 38, 16, 15), (38, 39, 17, 16), (39, 19, 18, 17), (395, 41, 42, 396), (396, 42, 43, 398), (398, 43, 44, 400), (400, 44, 45, 402), (402, 45, 46, 404), (404, 46, 47, 406), (406, 47, 48, 408), (408, 48, 49, 50, 51, 410), (52, 412, 410, 51), (53, 414, 412, 52), (53, 54, 190, 55, 416, 414), (418, 56, 57, 420), (420, 57, 58, 422), (422, 58, 59, 424), (424, 59, 60, 426), (426, 60, 61, 428), (428, 61, 62, 430), (430, 62, 63, 432), (432, 63, 64, 434), (434, 64, 65, 436), (436, 65, 66, 438), (438, 66, 67, 440), (442, 23, 68, 444), (444, 68, 69, 446), (446, 69, 70, 448), (448, 70, 40, 450), (26, 71, 72, 73, 74, 75, 76, 77, 78, 79, 80, 81, 82, 83, 84, 85, 86, 87, 88, 89, 90, 91, 92, 93, 94, 95, 96, 97, 98, 99, 100, 101, 102, 103, 104, 105, 106, 107, 108, 109, 110, 111, 112, 113, 114, 115, 116, 117, 118, 119, 120, 121, 122, 123, 124, 125, 126, 127, 128, 129, 130, 131, 132, 133, 134, 135, 136, 137, 138, 139, 140, 141, 142, 143, 144, 20, 19, 39, 38, 37, 36, 35, 34, 33, 32, 31, 30, 29, 28, 27), (20, 144, 68, 23, 21), (21, 23, 22), (24, 67, 25), (26, 25, 67, 66, 71), (41, 40, 141, 140, 211, 272, 145), (213, 146, 214, 273, 42, 41, 145, 212), (43, 148, 226, 191, 120, 119, 44), (45, 44, 119, 118), (46, 45, 118, 117), (47, 46, 117, 116), (48, 47, 116, 115, 149), (49, 48, 149), (50, 49, 149, 115, 114, 150), (54, 53, 52, 51, 50, 150, 151, 152, 153, 154, 155, 156, 157, 158, 159, 160, 161, 162, 163), (416, 55, 56, 418), (57, 56, 99, 98), (58, 57, 98, 97), (59, 58, 97, 96), (59, 96, 95, 189, 225, 165, 60), (222, 167, 221, 223, 168, 62, 61, 280), (62, 168, 224, 169, 75, 74, 63), (64, 63, 74, 73), (65, 64, 73, 72), (66, 65, 72, 71), (69, 68, 144, 143), (70, 69, 143, 142), (40, 70, 142, 141), (75, 169, 282, 170, 76), (77, 76, 170, 171), (78, 77, 171, 172), (79, 78, 172, 173), (80, 79, 173, 174), (81, 80, 174, 175), (82, 81, 175, 176), (83, 82, 176, 177), (84, 83, 177, 178), (85, 84, 178, 179), (86, 85, 179, 180), (87, 86, 180, 181), (88, 87, 181, 182), (89, 88, 182, 183), (90, 89, 183, 184), (91, 90, 184, 185), (92, 91, 185, 186), (93, 92, 186, 187), (94, 93, 187, 188), (95, 94, 188, 283, 189), (100, 99, 56, 55, 164), (101, 100, 164, 190, 54, 163), (102, 101, 163, 162), (103, 102, 162, 161), (104, 103, 161, 160), (105, 104, 160, 159), (106, 105, 159, 158), (107, 106, 158, 157), (108, 107, 157, 156), (109, 108, 156, 155), (110, 109, 155, 154), (111, 110, 154, 153), (112, 111, 153, 152), (113, 112, 152, 151), (114, 113, 151, 150), (120, 191, 253, 192, 121), (122, 121, 192, 193), (123, 122, 193, 194), (124, 123, 194, 195), (125, 124, 195, 196), (126, 125, 196, 197), (127, 126, 197, 198), (128, 127, 198, 199), (129, 128, 199, 200), (130, 129, 200, 201), (131, 130, 201, 202), (132, 131, 202, 203), (133, 132, 203, 204), (134, 133, 204, 205), (135, 134, 205, 206), (136, 135, 206, 207), (137, 136, 207, 208), (138, 137, 208, 209), (139, 138, 209, 210), (140, 139, 210, 265, 211), (164, 55, 190), (178, 177, 176, 175, 174, 173, 172, 171, 170, 282, 281, 287, 278, 277, 279, 288, 289, 290, 291, 292, 293, 294, 295, 296, 297, 298, 299, 300, 301, 302, 303, 179), (183, 182, 181, 180, 179, 304, 305, 306, 307, 188, 187, 186, 185, 184), (227, 228, 209, 208, 207, 206, 205, 204, 203, 202, 201, 200, 199, 198, 197, 196, 195, 194, 193, 192, 229, 230, 231, 232, 233, 234, 235, 236, 237, 238, 239, 240, 241, 242, 243), (244, 245, 246, 247, 248, 249, 250, 251, 252, 229, 192, 253, 254, 255, 256, 257, 258, 259, 260, 261, 262, 263, 264, 265, 210, 209, 228, 266, 267, 268, 269, 270, 271), (146, 213, 262, 261), (214, 146, 261, 260), (215, 147, 257, 256), (147, 216, 258, 257), (148, 217, 255, 254, 226), (165, 225, 284, 285, 218), (166, 219, 274, 275), (220, 166, 275, 276), (221, 167, 277, 278), (167, 222, 279, 277), (169, 224, 281, 282), (225, 189, 283, 284), (191, 226, 254, 253), (217, 215, 256, 255), (213, 212, 263, 262), (263, 212, 145, 272, 264), (272, 211, 265, 264), (219, 218, 285, 274), (223, 221, 278, 287), (285, 284, 283, 188, 307, 308, 309, 310, 311, 312, 313, 314, 315, 316, 317, 318, 319, 288, 279, 286, 276, 275, 274), (287, 281, 224, 168, 223), (304, 179, 303, 320, 321, 322, 323), (230, 229, 324, 325), (231, 230, 325, 326), (324, 327, 328, 329, 330, 331, 332, 333, 334, 335, 336, 337, 338, 339, 340, 341, 342, 343, 344, 345, 346, 347, 348, 349, 350, 351, 352, 353, 354, 355, 326, 325), (229, 252, 327, 324), (232, 231, 326, 355), (233, 232, 355, 354), (234, 233, 354, 353), (235, 234, 353, 352), (236, 235, 352, 351), (237, 236, 351, 350), (238, 237, 350, 349), (239, 238, 349, 348), (240, 239, 348, 347), (241, 240, 347, 346), (242, 241, 346, 345), (243, 242, 345, 344), (227, 243, 344, 343), (228, 227, 343, 342), (266, 228, 342, 341), (267, 266, 341, 340), (268, 267, 340, 339), (269, 268, 339, 338), (270, 269, 338, 337), (271, 270, 337, 336), (244, 271, 336, 335), (245, 244, 335, 334), (246, 245, 334, 333), (247, 246, 333, 332), (248, 247, 332, 331), (249, 248, 331, 330), (250, 249, 330, 329), (251, 250, 329, 328), (252, 251, 328, 327), (310, 309, 356, 357), (311, 310, 357, 358), (357, 356, 359, 360, 361, 362, 363, 364, 365, 366, 367, 368, 369, 370, 371, 372, 373, 374, 375, 376, 377, 378, 379, 380, 381, 382, 383, 384, 385, 386, 387, 358), (309, 308, 359, 356), (312, 311, 358, 387), (313, 312, 387, 386), (314, 313, 386, 385), (315, 314, 385, 384), (316, 315, 384, 383), (317, 316, 383, 382), (318, 317, 382, 381), (319, 318, 381, 380), (379, 289, 288, 319, 380), (290, 289, 379, 378), (291, 290, 378, 377), (292, 291, 377, 376), (293, 292, 376, 375), (294, 293, 375, 374), (295, 294, 374, 373), (296, 295, 373, 372), (297, 296, 372, 371), (298, 297, 371, 370), (299, 298, 370, 369), (300, 299, 369, 368), (301, 300, 368, 367), (302, 301, 367, 366), (365, 320, 303, 302, 366), (321, 320, 365, 364), (322, 321, 364, 363), (323, 322, 363, 362), (361, 305, 304, 323, 362), (306, 305, 361, 360), (359, 308, 307, 306, 360), (43, 42, 273, 216, 147, 215, 217, 148), (61, 60, 165, 218, 219, 166, 220, 280), (216, 273, 259, 258), (259, 273, 214, 260), (280, 220, 276, 286), (286, 279, 222, 280), (388, 390, 391, 389), (392, 388, 389, 393), (395, 396, 397, 394), (396, 398, 399, 397), (398, 400, 401, 399), (400, 402, 403, 401), (402, 404, 405, 403), (404, 406, 407, 405), (406, 408, 409, 407), (408, 410, 411, 409), (410, 412, 413, 411), (412, 414, 415, 413), (414, 416, 417, 415), (416, 418, 419, 417), (418, 420, 421, 419), (420, 422, 423, 421), (422, 424, 425, 423), (424, 426, 427, 425), (426, 428, 429, 427), (428, 430, 431, 429), (430, 432, 433, 431), (432, 434, 435, 433), (434, 436, 437, 435), (436, 438, 439, 437), (438, 440, 441, 439), (440, 391, 390, 441), (393, 442, 443, 392), (442, 444, 445, 443), (444, 446, 447, 445), (446, 448, 449, 447), (448, 450, 451, 449), (450, 395, 394, 451), (3, 393, 389, 0), (452, 453, 454, 455), (456, 457, 458, 459, 460, 461, 452, 455, 462, 463, 464, 465, 466, 467, 468, 469, 470, 471, 472, 473, 474, 475, 476, 477, 478, 479, 480, 481, 482, 483, 484, 485, 486, 487, 488, 489, 490, 491), (461, 492, 453, 452), (493, 494, 454, 453), (455, 454, 495, 462), (496, 497, 498, 456, 491, 499), (456, 498, 500, 457), (457, 500, 501, 458), (458, 501, 502, 459), (459, 502, 503, 460), (460, 503, 492, 461), (462, 495, 504, 463), (463, 504, 505, 464), (464, 505, 506, 465), (465, 506, 507, 466), (466, 507, 508, 467), (467, 508, 509, 468), (468, 509, 510, 511, 512, 469), (511, 510, 513, 473, 472, 514), (473, 513, 515, 474), (474, 515, 516, 475), (475, 516, 517, 476), (476, 517, 518, 477), (477, 518, 519, 478), (478, 519, 520, 479), (479, 520, 521, 480), (480, 521, 522, 481), (481, 522, 523, 482), (482, 523, 524, 483), (483, 524, 525, 484), (484, 525, 526, 485), (485, 526, 527, 486), (486, 527, 528, 487), (487, 528, 497, 496, 529, 488), (530, 493, 453, 492), (531, 532, 494, 493), (494, 533, 495, 454), (534, 535, 498, 497), (535, 536, 500, 498), (536, 537, 501, 500), (537, 538, 502, 501), (538, 539, 503, 502), (539, 530, 492, 503), (533, 540, 504, 495), (540, 541, 505, 504), (541, 542, 506, 505), (542, 543, 507, 506), (543, 544, 508, 507), (544, 545, 509, 508), (545, 546, 510, 509), (546, 547, 513, 510), (547, 548, 515, 513), (548, 549, 516, 515), (549, 550, 517, 516), (550, 551, 518, 517), (551, 552, 519, 518), (552, 553, 520, 519), (553, 554, 521, 520), (554, 555, 522, 521), (555, 556, 523, 522), (556, 557, 524, 523), (557, 558, 525, 524), (558, 559, 526, 525), (559, 560, 527, 526), (560, 561, 528, 527), (561, 534, 497, 528), (562, 531, 493, 530), (531, 563, 564, 532), (532, 565, 533, 494), (566, 567, 535, 534), (567, 568, 536, 535), (568, 569, 537, 536), (569, 570, 538, 537), (570, 571, 539, 538), (571, 562, 530, 539), (565, 572, 540, 533), (572, 573, 541, 540), (573, 574, 542, 541), (574, 575, 543, 542), (575, 576, 544, 543), (576, 577, 545, 544), (577, 578, 546, 545), (578, 579, 547, 546), (579, 580, 548, 547), (580, 581, 549, 548), (581, 582, 550, 549), (582, 583, 551, 550), (583, 584, 552, 551), (584, 585, 553, 552), (585, 586, 554, 553), (586, 587, 555, 554), (587, 588, 556, 555), (588, 589, 557, 556), (589, 590, 558, 557), (590, 591, 559, 558), (591, 592, 560, 559), (592, 593, 561, 560), (593, 566, 534, 561), (562, 594, 563, 531), (564, 563, 595, 596), (532, 564, 597, 565), (566, 598, 599, 567), (567, 599, 600, 568), (568, 600, 601, 569), (569, 601, 602, 570), (570, 602, 603, 571), (571, 603, 594, 562), (565, 597, 604, 572), (572, 604, 605, 573), (573, 605, 606, 574), (574, 606, 607, 575), (575, 607, 608, 576), (576, 608, 609, 577), (577, 609, 610, 578), (578, 610, 611, 579), (579, 611, 612, 580), (580, 612, 613, 581), (581, 613, 614, 582), (582, 614, 615, 583), (583, 615, 616, 584), (584, 616, 617, 585), (585, 617, 618, 586), (586, 618, 619, 587), (587, 619, 620, 588), (588, 620, 621, 589), (589, 621, 622, 590), (590, 622, 623, 591), (591, 623, 624, 592), (592, 624, 625, 593), (593, 625, 598, 566), (563, 594, 626, 595), (597, 564, 596, 627), (596, 595, 628, 629), (599, 598, 630, 631), (600, 599, 631, 632), (601, 600, 632, 633), (602, 601, 633, 634), (603, 602, 634, 635), (594, 603, 635, 626), (604, 597, 627, 636), (605, 604, 636, 637), (606, 605, 637, 638), (607, 606, 638, 639), (608, 607, 639, 640), (609, 608, 640, 641), (610, 609, 641, 642), (611, 610, 642, 643), (612, 611, 643, 644), (613, 612, 644, 645), (614, 613, 645, 646), (615, 614, 646, 647), (616, 615, 647, 648), (617, 616, 648, 649), (618, 617, 649, 650), (619, 618, 650, 651), (620, 619, 651, 652), (621, 620, 652, 653), (622, 621, 653, 654), (623, 622, 654, 655), (624, 623, 655, 656), (625, 624, 656, 657), (598, 625, 657, 630), (595, 626, 658, 628), (627, 596, 629, 659), (629, 628, 660, 661), (631, 630, 662, 663), (632, 631, 663, 664), (633, 632, 664, 665), (634, 633, 665, 666), (635, 634, 666, 667), (626, 635, 667, 658), (636, 627, 659, 668), (637, 636, 668, 669), (638, 637, 669, 670), (639, 638, 670, 671), (640, 639, 671, 672), (641, 640, 672, 673), (642, 641, 673, 674), (643, 642, 674, 675), (644, 643, 675, 676), (645, 644, 676, 677), (646, 645, 677, 678), (647, 646, 678, 679), (648, 647, 679, 680), (649, 648, 680, 681), (650, 649, 681, 682), (651, 650, 682, 683), (652, 651, 683, 684), (653, 652, 684, 685), (654, 653, 685, 686), (655, 654, 686, 687), (656, 655, 687, 688), (657, 656, 688, 689), (630, 657, 689, 662), (628, 658, 690, 660), (659, 629, 661, 691), (661, 660, 692, 693), (663, 662, 694, 695), (664, 663, 695, 696), (665, 664, 696, 697), (666, 665, 697, 698), (667, 666, 698, 699), (658, 667, 699, 690), (668, 659, 691, 700), (669, 668, 700, 701), (670, 669, 701, 702), (671, 670, 702, 703), (672, 671, 703, 704), (673, 672, 704, 705), (674, 673, 705, 706), (675, 674, 706, 707), (676, 675, 707, 708), (677, 676, 708, 709), (678, 677, 709, 710), (679, 678, 710, 711), (680, 679, 711, 712), (681, 680, 712, 713), (682, 681, 713, 714), (683, 682, 714, 715), (684, 683, 715, 716), (685, 684, 716, 717), (686, 685, 717, 718), (687, 686, 718, 719), (688, 687, 719, 720), (689, 688, 720, 721), (662, 689, 721, 694), (660, 690, 722, 692), (691, 661, 693, 723), (693, 692, 724, 725), (695, 694, 726, 727), (696, 695, 727, 728), (697, 696, 728, 729), (698, 697, 729, 730), (699, 698, 730, 731), (690, 699, 731, 722), (700, 691, 723, 732), (701, 700, 732, 733), (702, 701, 733, 734), (703, 702, 734, 735), (704, 703, 735, 736), (705, 704, 736, 737), (706, 705, 737, 738), (707, 706, 738, 739), (708, 707, 739, 740), (709, 708, 740, 741), (710, 709, 741, 742), (711, 710, 742, 743), (712, 711, 743, 744), (713, 712, 744, 745), (714, 713, 745, 746), (715, 714, 746, 747), (716, 715, 747, 748), (717, 716, 748, 749), (718, 717, 749, 750), (719, 718, 750, 751), (720, 719, 751, 752), (721, 720, 752, 753), (694, 721, 753, 726), (692, 722, 754, 724), (723, 693, 725, 755), (755, 725, 724, 754, 756, 757, 758, 759, 760, 761, 762, 763, 764, 765, 766, 767, 768, 769, 770, 771, 772, 773, 774, 775, 776, 777, 778, 779, 780, 781, 782, 783), (727, 726, 761, 760), (728, 727, 760, 759), (729, 728, 759, 758), (730, 729, 758, 757), (731, 730, 757, 756), (722, 731, 756, 754), (732, 723, 755, 783), (733, 732, 783, 782), (734, 733, 782, 781), (735, 734, 781, 780), (736, 735, 780, 779), (737, 736, 779, 778), (738, 737, 778, 777), (739, 738, 777, 776), (740, 739, 776, 775), (741, 740, 775, 774), (742, 741, 774, 773), (743, 742, 773, 772), (744, 743, 772, 771), (745, 744, 771, 770), (746, 745, 770, 769), (747, 746, 769, 768), (748, 747, 768, 767), (749, 748, 767, 766), (750, 749, 766, 765), (751, 750, 765, 764), (752, 751, 764, 763), (753, 752, 763, 762), (726, 753, 762, 761), (499, 491, 490, 784), (785, 529, 496, 499, 784), (490, 489, 785, 784), (785, 489, 488, 529), (470, 469, 512, 786), (471, 470, 786, 787), (787, 786, 512, 511, 514), (787, 514, 472, 471)])
me_cylinoidlong.polygons.foreach_set('use_smooth', [True] * 560)
me_cylinoidlong.polygons.foreach_set('material_index', [0, 2, 0, 0, 0, 2, 0, 2, 2, 2, 2, 2, 2, 2, 2, 2, 2, 2, 2, 2, 2, 0, 0, 0, 0, 0, 0, 0, 0, 0, 0, 0, 0, 0, 0, 0, 0, 0, 0, 0, 0, 0, 0, 0, 0, 0, 0, 0, 0, 0, 0, 0, 0, 0, 0, 0, 0, 0, 0, 0, 2, 2, 0, 0, 0, 0, 0, 0, 0, 0, 0, 0, 0, 0, 0, 2, 2, 2, 2, 2, 2, 2, 2, 2, 2, 2, 2, 2, 2, 2, 2, 2, 2, 2, 2, 0, 2, 2, 2, 2, 2, 2, 2, 2, 2, 2, 2, 2, 2, 2, 2, 2, 2, 2, 2, 2, 2, 2, 2, 2, 2, 2, 2, 2, 2, 2, 2, 2, 2, 2, 0, 2, 2, 2, 2, 2, 2, 2, 2, 2, 2, 2, 2, 2, 2, 2, 2, 2, 2, 2, 2, 2, 2, 2, 2, 2, 2, 2, 2, 2, 2, 2, 2, 2, 2, 2, 2, 2, 2, 2, 2, 2, 2, 2, 2, 2, 2, 2, 2, 2, 2, 2, 2, 2, 2, 2, 2, 2, 2, 2, 2, 2, 2, 2, 2, 2, 2, 2, 2, 2, 2, 2, 2, 2, 2, 2, 2, 2, 2, 2, 2, 2, 2, 2, 2, 2, 2, 2, 2, 2, 2, 2, 2, 0, 0, 2, 2, 2, 2, 0, 0, 0, 0, 0, 0, 0, 0, 0, 0, 0, 0, 0, 0, 0, 0, 0, 0, 0, 0, 0, 0, 0, 0, 0, 0, 0, 0, 0, 0, 0, 0, 0, 0, 2, 0, 2, 0, 0, 0, 0, 0, 0, 0, 0, 0, 0, 0, 0, 0, 0, 0, 0, 0, 0, 0, 0, 0, 0, 0, 0, 0, 0, 0, 0, 0, 0, 2, 2, 2, 2, 2, 2, 2, 2, 2, 2, 2, 2, 2, 2, 2, 2, 2, 2, 2, 2, 2, 2, 2, 2, 2, 2, 2, 2, 2, 2, 2, 2, 2, 2, 2, 2, 2, 2, 2, 2, 2, 2, 2, 2, 2, 2, 2, 2, 2, 2, 2, 2, 2, 2, 2, 2, 2, 2, 2, 2, 2, 2, 2, 2, 2, 2, 2, 2, 2, 2, 2, 2, 2, 2, 2, 2, 2, 2, 2, 2, 2, 2, 2, 2, 2, 2, 2, 2, 2, 2, 2, 2, 2, 2, 2, 2, 2, 2, 2, 2, 2, 2, 2, 2, 2, 2, 2, 2, 2, 2, 2, 2, 2, 2, 2, 2, 2, 2, 2, 2, 2, 2, 2, 2, 2, 2, 2, 2, 2, 2, 0, 2, 2, 2, 2, 2, 2, 2, 2, 2, 2, 2, 2, 2, 2, 2, 2, 2, 2, 2, 2, 2, 2, 2, 2, 2, 2, 2, 2, 2, 0, 0, 0, 0, 0, 0, 0, 0, 0, 0, 0, 0, 0, 0, 0, 0, 0, 0, 0, 0, 0, 0, 0, 0, 0, 0, 0, 0, 0, 0, 0, 0, 0, 0, 0, 0, 0, 0, 0, 0, 0, 0, 0, 0, 0, 0, 0, 0, 0, 0, 0, 0, 0, 0, 0, 0, 0, 0, 0, 0, 0, 0, 0, 0, 0, 0, 0, 0, 0, 0, 0, 0, 0, 0, 0, 0, 0, 0, 0, 0, 0, 0, 0, 0, 0, 0, 0, 0, 0, 0, 0, 0, 0, 0, 0, 0, 2, 2, 2, 2, 2, 2, 2, 2])
_k = set([(0, 1), (0, 3), (1, 4), (2, 3), (2, 18), (2, 22), (4, 5), (4, 24), (5, 6), (6, 7), (7, 8), (8, 9), (9, 10), (10, 11), (11, 12), (12, 13), (13, 14), (14, 15), (15, 16), (16, 17), (17, 18), (19, 20), (19, 39), (20, 21), (20, 144), (21, 22), (22, 23), (23, 68), (24, 25), (24, 67), (25, 26), (26, 27), (26, 71), (27, 28), (28, 29), (29, 30), (30, 31), (31, 32), (32, 33), (33, 34), (34, 35), (35, 36), (36, 37), (37, 38), (38, 39), (40, 41), (40, 70), (41, 42), (42, 43), (43, 44), (44, 45), (45, 46), (46, 47), (47, 48), (48, 49), (49, 50), (49, 149), (50, 51), (50, 150), (51, 52), (52, 53), (53, 54), (54, 163), (54, 190), (55, 56), (55, 190), (56, 57), (57, 58), (58, 59), (59, 60), (60, 61), (61, 62), (62, 63), (63, 64), (64, 65), (65, 66), (66, 67), (68, 69), (69, 70), (71, 72), (72, 73), (73, 74), (74, 75), (75, 76), (75, 169), (76, 77), (77, 78), (78, 79), (79, 80), (80, 81), (81, 82), (82, 83), (83, 84), (84, 85), (85, 86), (86, 87), (87, 88), (88, 89), (89, 90), (90, 91), (91, 92), (92, 93), (93, 94), (94, 95), (95, 96), (95, 189), (96, 97), (97, 98), (98, 99), (99, 100), (100, 101), (100, 164), (101, 102), (102, 103), (103, 104), (104, 105), (105, 106), (106, 107), (107, 108), (108, 109), (109, 110), (110, 111), (111, 112), (112, 113), (113, 114), (114, 115), (115, 116), (115, 149), (116, 117), (117, 118), (118, 119), (119, 120), (120, 121), (120, 191), (121, 122), (122, 123), (123, 124), (124, 125), (125, 126), (126, 127), (127, 128), (128, 129), (129, 130), (130, 131), (131, 132), (132, 133), (133, 134), (134, 135), (135, 136), (136, 137), (137, 138), (138, 139), (139, 140), (140, 141), (140, 211), (141, 142), (142, 143), (143, 144), (145, 212), (145, 272), (146, 213), (146, 214), (147, 215), (147, 216), (148, 217), (148, 226), (150, 151), (151, 152), (152, 153), (153, 154), (154, 155), (155, 156), (156, 157), (157, 158), (158, 159), (159, 160), (160, 161), (161, 162), (162, 163), (164, 190), (165, 218), (165, 225), (166, 219), (166, 220), (167, 221), (167, 222), (168, 223), (168, 224), (169, 224), (170, 171), (170, 282), (171, 172), (172, 173), (173, 174), (174, 175), (175, 176), (176, 177), (177, 178), (178, 179), (179, 180), (180, 181), (181, 182), (182, 183), (183, 184), (184, 185), (185, 186), (186, 187), (187, 188), (188, 283), (189, 225), (191, 226), (192, 193), (192, 253), (193, 194), (194, 195), (195, 196), (196, 197), (197, 198), (198, 199), (199, 200), (200, 201), (201, 202), (202, 203), (203, 204), (204, 205), (205, 206), (206, 207), (207, 208), (208, 209), (209, 210), (210, 265), (211, 272), (212, 213), (214, 273), (215, 217), (216, 273), (218, 219), (220, 280), (221, 223), (222, 280), (227, 228), (227, 243), (228, 266), (229, 230), (229, 252), (230, 231), (231, 232), (232, 233), (233, 234), (234, 235), (235, 236), (236, 237), (237, 238), (238, 239), (239, 240), (240, 241), (241, 242), (242, 243), (244, 245), (244, 271), (245, 246), (246, 247), (247, 248), (248, 249), (249, 250), (250, 251), (251, 252), (253, 254), (254, 255), (255, 256), (256, 257), (257, 258), (258, 259), (259, 260), (260, 261), (261, 262), (262, 263), (263, 264), (264, 265), (266, 267), (267, 268), (268, 269), (269, 270), (270, 271), (274, 275), (274, 285), (275, 276), (276, 286), (277, 278), (277, 279), (278, 287), (279, 286), (281, 282), (281, 287), (283, 284), (284, 285), (288, 289), (288, 319), (289, 290), (290, 291), (291, 292), (292, 293), (293, 294), (294, 295), (295, 296), (296, 297), (297, 298), (298, 299), (299, 300), (300, 301), (301, 302), (302, 303), (303, 320), (304, 305), (304, 323), (305, 306), (306, 307), (307, 308), (308, 309), (309, 310), (310, 311), (311, 312), (312, 313), (313, 314), (314, 315), (315, 316), (316, 317), (317, 318), (318, 319), (320, 321), (321, 322), (322, 323), (324, 325), (324, 327), (325, 326), (326, 355), (327, 328), (328, 329), (329, 330), (330, 331), (331, 332), (332, 333), (333, 334), (334, 335), (335, 336), (336, 337), (337, 338), (338, 339), (339, 340), (340, 341), (341, 342), (342, 343), (343, 344), (344, 345), (345, 346), (346, 347), (347, 348), (348, 349), (349, 350), (350, 351), (351, 352), (352, 353), (353, 354), (354, 355), (356, 357), (356, 359), (357, 358), (358, 387), (359, 360), (360, 361), (361, 362), (362, 363), (363, 364), (364, 365), (365, 366), (366, 367), (367, 368), (368, 369), (369, 370), (370, 371), (371, 372), (372, 373), (373, 374), (374, 375), (375, 376), (376, 377), (377, 378), (378, 379), (379, 380), (380, 381), (381, 382), (382, 383), (383, 384), (384, 385), (385, 386), (386, 387), (388, 390), (388, 392), (389, 391), (389, 393), (390, 441), (391, 440), (392, 443), (393, 442), (394, 397), (394, 451), (395, 396), (395, 450), (396, 398), (397, 399), (398, 400), (399, 401), (400, 402), (401, 403), (402, 404), (403, 405), (404, 406), (405, 407), (406, 408), (407, 409), (408, 410), (409, 411), (410, 412), (411, 413), (412, 414), (413, 415), (414, 416), (415, 417), (416, 418), (417, 419), (418, 420), (419, 421), (420, 422), (421, 423), (422, 424), (423, 425), (424, 426), (425, 427), (426, 428), (427, 429), (428, 430), (429, 431), (430, 432), (431, 433), (432, 434), (433, 435), (434, 436), (435, 437), (436, 438), (437, 439), (438, 440), (439, 441), (442, 444), (443, 445), (444, 446), (445, 447), (446, 448), (447, 449), (448, 450), (449, 451), (452, 455), (452, 461), (453, 454), (453, 492), (454, 495), (455, 462), (456, 457), (456, 491), (457, 458), (458, 459), (459, 460), (460, 461), (462, 463), (463, 464), (464, 465), (465, 466), (466, 467), (467, 468), (468, 469), (469, 470), (469, 512), (470, 471), (470, 786), (471, 472), (471, 787), (472, 473), (472, 514), (473, 474), (474, 475), (475, 476), (476, 477), (477, 478), (478, 479), (479, 480), (480, 481), (481, 482), (482, 483), (483, 484), (484, 485), (485, 486), (486, 487), (487, 488), (488, 489), (488, 529), (489, 490), (489, 785), (490, 491), (490, 784), (491, 499), (492, 503), (493, 494), (493, 530), (494, 533), (495, 504), (496, 499), (496, 529), (497, 498), (497, 528), (498, 500), (499, 784), (500, 501), (501, 502), (502, 503), (504, 505), (505, 506), (506, 507), (507, 508), (508, 509), (509, 510), (510, 513), (511, 512), (511, 514), (512, 786), (513, 515), (514, 787), (515, 516), (516, 517), (517, 518), (518, 519), (519, 520), (520, 521), (521, 522), (522, 523), (523, 524), (524, 525), (525, 526), (526, 527), (527, 528), (529, 785), (530, 539), (531, 532), (531, 562), (532, 565), (533, 540), (534, 535), (534, 561), (535, 536), (536, 537), (537, 538), (538, 539), (540, 541), (541, 542), (542, 543), (543, 544), (544, 545), (545, 546), (546, 547), (547, 548), (548, 549), (549, 550), (550, 551), (551, 552), (552, 553), (553, 554), (554, 555), (555, 556), (556, 557), (557, 558), (558, 559), (559, 560), (560, 561), (562, 571), (563, 564), (563, 594), (564, 597), (565, 572), (566, 567), (566, 593), (567, 568), (568, 569), (569, 570), (570, 571), (572, 573), (573, 574), (574, 575), (575, 576), (576, 577), (577, 578), (578, 579), (579, 580), (580, 581), (581, 582), (582, 583), (583, 584), (584, 585), (585, 586), (586, 587), (587, 588), (588, 589), (589, 590), (590, 591), (591, 592), (592, 593), (594, 603), (595, 596), (595, 626), (596, 627), (597, 604), (598, 599), (598, 625), (599, 600), (600, 601), (601, 602), (602, 603), (604, 605), (605, 606), (606, 607), (607, 608), (608, 609), (609, 610), (610, 611), (611, 612), (612, 613), (613, 614), (614, 615), (615, 616), (616, 617), (617, 618), (618, 619), (619, 620), (620, 621), (621, 622), (622, 623), (623, 624), (624, 625), (626, 635), (627, 636), (630, 631), (630, 657), (631, 632), (632, 633), (633, 634), (634, 635), (636, 637), (637, 638), (638, 639), (639, 640), (640, 641), (641, 642), (642, 643), (643, 644), (644, 645), (645, 646), (646, 647), (647, 648), (648, 649), (649, 650), (650, 651), (651, 652), (652, 653), (653, 654), (654, 655), (655, 656), (656, 657), (784, 785), (786, 787)])
me_cylinoidlong.attributes.new('sharp_edge', 'BOOLEAN', 'EDGE').data.foreach_set('value', [ (min(e.vertices), max(e.vertices)) in _k for e in me_cylinoidlong.edges])
_k = {(394, 451): 1.0, (394, 397): 1.0, (397, 399): 1.0, (399, 401): 1.0, (401, 403): 1.0, (403, 405): 1.0, (405, 407): 1.0, (407, 409): 1.0, (409, 411): 1.0, (411, 413): 1.0, (413, 415): 1.0, (415, 417): 1.0, (417, 419): 1.0, (419, 421): 1.0, (421, 423): 1.0, (423, 425): 1.0, (425, 427): 1.0, (427, 429): 1.0, (429, 431): 1.0, (431, 433): 1.0, (433, 435): 1.0, (435, 437): 1.0, (437, 439): 1.0, (439, 441): 1.0, (390, 441): 1.0, (388, 390): 1.0, (388, 392): 1.0, (392, 443): 1.0, (443, 445): 1.0, (445, 447): 1.0, (447, 449): 1.0, (449, 451): 1.0, (2, 18): 1.0, (2, 3): 1.0, (0, 3): 1.0, (0, 1): 1.0, (1, 4): 1.0, (4, 5): 1.0, (5, 6): 1.0, (6, 7): 1.0, (7, 8): 1.0, (8, 9): 1.0, (9, 10): 1.0, (10, 11): 1.0, (11, 12): 1.0, (12, 13): 1.0, (13, 14): 1.0, (14, 15): 1.0, (15, 16): 1.0, (16, 17): 1.0, (17, 18): 1.0, (389, 391): 1.0, (391, 440): 1.0, (24, 67): 1.0, (4, 24): 1.0, (393, 442): 1.0, (2, 22): 1.0, (22, 23): 1.0, (19, 20): 1.0, (20, 21): 1.0, (21, 22): 1.0, (395, 450): 1.0, (40, 41): 1.0, (24, 25): 1.0, (25, 26): 1.0, (26, 27): 1.0, (27, 28): 1.0, (28, 29): 1.0, (29, 30): 1.0, (30, 31): 1.0, (31, 32): 1.0, (32, 33): 1.0, (33, 34): 1.0, (34, 35): 1.0, (35, 36): 1.0, (36, 37): 1.0, (37, 38): 1.0, (38, 39): 1.0, (19, 39): 1.0, (395, 396): 1.0, (41, 42): 1.0, (396, 398): 1.0, (42, 43): 1.0, (398, 400): 1.0, (43, 44): 1.0, (400, 402): 1.0, (44, 45): 1.0, (402, 404): 1.0, (45, 46): 1.0, (404, 406): 1.0, (46, 47): 1.0, (406, 408): 1.0, (47, 48): 1.0, (408, 410): 1.0, (48, 49): 1.0, (49, 50): 1.0, (50, 51): 1.0, (51, 52): 1.0, (410, 412): 1.0, (52, 53): 1.0, (412, 414): 1.0, (53, 54): 1.0, (54, 190): 1.0, (55, 190): 1.0, (414, 416): 1.0, (418, 420): 1.0, (56, 57): 1.0, (420, 422): 1.0, (57, 58): 1.0, (422, 424): 1.0, (58, 59): 1.0, (424, 426): 1.0, (59, 60): 1.0, (426, 428): 1.0, (60, 61): 1.0, (428, 430): 1.0, (61, 62): 1.0, (430, 432): 1.0, (62, 63): 1.0, (432, 434): 1.0, (63, 64): 1.0, (434, 436): 1.0, (64, 65): 1.0, (436, 438): 1.0, (65, 66): 1.0, (438, 440): 1.0, (66, 67): 1.0, (442, 444): 1.0, (23, 68): 1.0, (444, 446): 1.0, (68, 69): 1.0, (446, 448): 1.0, (69, 70): 1.0, (448, 450): 1.0, (40, 70): 1.0, (26, 71): 1.0, (71, 72): 1.0, (72, 73): 1.0, (73, 74): 1.0, (74, 75): 1.0, (75, 76): 1.0, (76, 77): 1.0, (77, 78): 1.0, (78, 79): 1.0, (79, 80): 1.0, (80, 81): 1.0, (81, 82): 1.0, (82, 83): 1.0, (83, 84): 1.0, (84, 85): 1.0, (85, 86): 1.0, (86, 87): 1.0, (87, 88): 1.0, (88, 89): 1.0, (89, 90): 1.0, (90, 91): 1.0, (91, 92): 1.0, (92, 93): 1.0, (93, 94): 1.0, (94, 95): 1.0, (95, 96): 1.0, (96, 97): 1.0, (97, 98): 1.0, (98, 99): 1.0, (99, 100): 1.0, (100, 101): 1.0, (101, 102): 1.0, (102, 103): 1.0, (103, 104): 1.0, (104, 105): 1.0, (105, 106): 1.0, (106, 107): 1.0, (107, 108): 1.0, (108, 109): 1.0, (109, 110): 1.0, (110, 111): 1.0, (111, 112): 1.0, (112, 113): 1.0, (113, 114): 1.0, (114, 115): 1.0, (115, 116): 1.0, (116, 117): 1.0, (117, 118): 1.0, (118, 119): 1.0, (119, 120): 1.0, (120, 121): 1.0, (121, 122): 1.0, (122, 123): 1.0, (123, 124): 1.0, (124, 125): 1.0, (125, 126): 1.0, (126, 127): 1.0, (127, 128): 1.0, (128, 129): 1.0, (129, 130): 1.0, (130, 131): 1.0, (131, 132): 1.0, (132, 133): 1.0, (133, 134): 1.0, (134, 135): 1.0, (135, 136): 1.0, (136, 137): 1.0, (137, 138): 1.0, (138, 139): 1.0, (139, 140): 1.0, (140, 141): 1.0, (141, 142): 1.0, (142, 143): 1.0, (143, 144): 1.0, (20, 144): 1.0, (140, 211): 1.0, (211, 272): 1.0, (145, 272): 1.0, (212, 213): 1.0, (146, 213): 1.0, (146, 214): 1.0, (214, 273): 1.0, (145, 212): 1.0, (148, 226): 1.0, (191, 226): 1.0, (120, 191): 1.0, (115, 149): 1.0, (49, 149): 1.0, (50, 150): 1.0, (54, 163): 1.0, (150, 151): 1.0, (151, 152): 1.0, (152, 153): 1.0, (153, 154): 1.0, (154, 155): 1.0, (155, 156): 1.0, (156, 157): 1.0, (157, 158): 1.0, (158, 159): 1.0, (159, 160): 1.0, (160, 161): 1.0, (161, 162): 1.0, (162, 163): 1.0, (416, 418): 1.0, (55, 56): 1.0, (95, 189): 1.0, (189, 225): 1.0, (165, 225): 1.0, (222, 280): 1.0, (167, 222): 1.0, (167, 221): 1.0, (221, 223): 1.0, (168, 223): 1.0, (168, 224): 1.0, (169, 224): 1.0, (75, 169): 1.0, (170, 282): 1.0, (170, 171): 1.0, (171, 172): 1.0, (172, 173): 1.0, (173, 174): 1.0, (174, 175): 1.0, (175, 176): 1.0, (176, 177): 1.0, (177, 178): 1.0, (178, 179): 1.0, (179, 180): 1.0, (180, 181): 1.0, (181, 182): 1.0, (182, 183): 1.0, (183, 184): 1.0, (184, 185): 1.0, (185, 186): 1.0, (186, 187): 1.0, (187, 188): 1.0, (188, 283): 1.0, (100, 164): 1.0, (164, 190): 1.0, (192, 253): 1.0, (192, 193): 1.0, (193, 194): 1.0, (194, 195): 1.0, (195, 196): 1.0, (196, 197): 1.0, (197, 198): 1.0, (198, 199): 1.0, (199, 200): 1.0, (200, 201): 1.0, (201, 202): 1.0, (202, 203): 1.0, (203, 204): 1.0, (204, 205): 1.0, (205, 206): 1.0, (206, 207): 1.0, (207, 208): 1.0, (208, 209): 1.0, (209, 210): 1.0, (210, 265): 1.0, (281, 282): 1.0, (281, 287): 1.0, (278, 287): 1.0, (277, 278): 1.0, (277, 279): 1.0, (288, 289): 1.0, (289, 290): 1.0, (290, 291): 1.0, (291, 292): 1.0, (292, 293): 1.0, (293, 294): 1.0, (294, 295): 1.0, (295, 296): 1.0, (296, 297): 1.0, (297, 298): 1.0, (298, 299): 1.0, (299, 300): 1.0, (300, 301): 1.0, (301, 302): 1.0, (302, 303): 1.0, (304, 305): 1.0, (305, 306): 1.0, (306, 307): 1.0, (227, 243): 1.0, (227, 228): 1.0, (229, 230): 1.0, (230, 231): 1.0, (231, 232): 1.0, (232, 233): 1.0, (233, 234): 1.0, (234, 235): 1.0, (235, 236): 1.0, (236, 237): 1.0, (237, 238): 1.0, (238, 239): 1.0, (239, 240): 1.0, (240, 241): 1.0, (241, 242): 1.0, (242, 243): 1.0, (244, 271): 1.0, (244, 245): 1.0, (245, 246): 1.0, (246, 247): 1.0, (247, 248): 1.0, (248, 249): 1.0, (249, 250): 1.0, (250, 251): 1.0, (251, 252): 1.0, (229, 252): 1.0, (253, 254): 1.0, (254, 255): 1.0, (255, 256): 1.0, (256, 257): 1.0, (257, 258): 1.0, (258, 259): 1.0, (259, 260): 1.0, (260, 261): 1.0, (261, 262): 1.0, (262, 263): 1.0, (263, 264): 1.0, (264, 265): 1.0, (228, 266): 1.0, (266, 267): 1.0, (267, 268): 1.0, (268, 269): 1.0, (269, 270): 1.0, (270, 271): 1.0, (147, 215): 1.0, (147, 216): 1.0, (148, 217): 1.0, (165, 218): 1.0, (284, 285): 1.0, (166, 219): 1.0, (274, 275): 1.0, (166, 220): 1.0, (275, 276): 1.0, (283, 284): 1.0, (215, 217): 1.0, (218, 219): 1.0, (274, 285): 1.0, (307, 308): 1.0, (308, 309): 1.0, (309, 310): 1.0, (310, 311): 1.0, (311, 312): 1.0, (312, 313): 1.0, (313, 314): 1.0, (314, 315): 1.0, (315, 316): 1.0, (316, 317): 1.0, (317, 318): 1.0, (318, 319): 1.0, (288, 319): 1.0, (279, 286): 1.0, (276, 286): 1.0, (304, 323): 1.0, (303, 320): 1.0, (320, 321): 1.0, (321, 322): 1.0, (322, 323): 1.0, (324, 325): 1.0, (325, 326): 1.0, (324, 327): 1.0, (327, 328): 1.0, (328, 329): 1.0, (329, 330): 1.0, (330, 331): 1.0, (331, 332): 1.0, (332, 333): 1.0, (333, 334): 1.0, (334, 335): 1.0, (335, 336): 1.0, (336, 337): 1.0, (337, 338): 1.0, (338, 339): 1.0, (339, 340): 1.0, (340, 341): 1.0, (341, 342): 1.0, (342, 343): 1.0, (343, 344): 1.0, (344, 345): 1.0, (345, 346): 1.0, (346, 347): 1.0, (347, 348): 1.0, (348, 349): 1.0, (349, 350): 1.0, (350, 351): 1.0, (351, 352): 1.0, (352, 353): 1.0, (353, 354): 1.0, (354, 355): 1.0, (326, 355): 1.0, (356, 357): 1.0, (357, 358): 1.0, (356, 359): 1.0, (359, 360): 1.0, (360, 361): 1.0, (361, 362): 1.0, (362, 363): 1.0, (363, 364): 1.0, (364, 365): 1.0, (365, 366): 1.0, (366, 367): 1.0, (367, 368): 1.0, (368, 369): 1.0, (369, 370): 1.0, (370, 371): 1.0, (371, 372): 1.0, (372, 373): 1.0, (373, 374): 1.0, (374, 375): 1.0, (375, 376): 1.0, (376, 377): 1.0, (377, 378): 1.0, (378, 379): 1.0, (379, 380): 1.0, (380, 381): 1.0, (381, 382): 1.0, (382, 383): 1.0, (383, 384): 1.0, (384, 385): 1.0, (385, 386): 1.0, (386, 387): 1.0, (358, 387): 1.0, (216, 273): 1.0, (220, 280): 1.0, (389, 393): 1.0, (452, 455): 1.0, (453, 454): 1.0, (456, 491): 1.0, (456, 457): 1.0, (457, 458): 1.0, (458, 459): 1.0, (459, 460): 1.0, (460, 461): 1.0, (452, 461): 1.0, (455, 462): 1.0, (462, 463): 1.0, (463, 464): 1.0, (464, 465): 1.0, (465, 466): 1.0, (466, 467): 1.0, (467, 468): 1.0, (468, 469): 1.0, (469, 470): 1.0, (470, 471): 1.0, (471, 472): 1.0, (472, 473): 1.0, (473, 474): 1.0, (474, 475): 1.0, (475, 476): 1.0, (476, 477): 1.0, (477, 478): 1.0, (478, 479): 1.0, (479, 480): 1.0, (480, 481): 1.0, (481, 482): 1.0, (482, 483): 1.0, (483, 484): 1.0, (484, 485): 1.0, (485, 486): 1.0, (486, 487): 1.0, (487, 488): 1.0, (488, 489): 1.0, (489, 490): 1.0, (490, 491): 1.0, (453, 492): 1.0, (493, 494): 1.0, (454, 495): 1.0, (496, 499): 1.0, (497, 498): 1.0, (491, 499): 1.0, (498, 500): 1.0, (500, 501): 1.0, (501, 502): 1.0, (502, 503): 1.0, (492, 503): 1.0, (495, 504): 1.0, (504, 505): 1.0, (505, 506): 1.0, (506, 507): 1.0, (507, 508): 1.0, (508, 509): 1.0, (509, 510): 1.0, (511, 512): 1.0, (469, 512): 1.0, (511, 514): 1.0, (510, 513): 1.0, (472, 514): 1.0, (513, 515): 1.0, (515, 516): 1.0, (516, 517): 1.0, (517, 518): 1.0, (518, 519): 1.0, (519, 520): 1.0, (520, 521): 1.0, (521, 522): 1.0, (522, 523): 1.0, (523, 524): 1.0, (524, 525): 1.0, (525, 526): 1.0, (526, 527): 1.0, (527, 528): 1.0, (497, 528): 1.0, (496, 529): 1.0, (488, 529): 1.0, (493, 530): 1.0, (531, 532): 1.0, (494, 533): 1.0, (534, 535): 1.0, (535, 536): 1.0, (536, 537): 1.0, (537, 538): 1.0, (538, 539): 1.0, (530, 539): 1.0, (533, 540): 1.0, (540, 541): 1.0, (541, 542): 1.0, (542, 543): 1.0, (543, 544): 1.0, (544, 545): 1.0, (545, 546): 1.0, (546, 547): 1.0, (547, 548): 1.0, (548, 549): 1.0, (549, 550): 1.0, (550, 551): 1.0, (551, 552): 1.0, (552, 553): 1.0, (553, 554): 1.0, (554, 555): 1.0, (555, 556): 1.0, (556, 557): 1.0, (557, 558): 1.0, (558, 559): 1.0, (559, 560): 1.0, (560, 561): 1.0, (534, 561): 1.0, (531, 562): 1.0, (563, 564): 1.0, (532, 565): 1.0, (566, 567): 1.0, (567, 568): 1.0, (568, 569): 1.0, (569, 570): 1.0, (570, 571): 1.0, (562, 571): 1.0, (565, 572): 1.0, (572, 573): 1.0, (573, 574): 1.0, (574, 575): 1.0, (575, 576): 1.0, (576, 577): 1.0, (577, 578): 1.0, (578, 579): 1.0, (579, 580): 1.0, (580, 581): 1.0, (581, 582): 1.0, (582, 583): 1.0, (583, 584): 1.0, (584, 585): 1.0, (585, 586): 1.0, (586, 587): 1.0, (587, 588): 1.0, (588, 589): 1.0, (589, 590): 1.0, (590, 591): 1.0, (591, 592): 1.0, (592, 593): 1.0, (566, 593): 1.0, (563, 594): 1.0, (595, 596): 1.0, (564, 597): 1.0, (598, 599): 1.0, (599, 600): 1.0, (600, 601): 1.0, (601, 602): 1.0, (602, 603): 1.0, (594, 603): 1.0, (597, 604): 1.0, (604, 605): 1.0, (605, 606): 1.0, (606, 607): 1.0, (607, 608): 1.0, (608, 609): 1.0, (609, 610): 1.0, (610, 611): 1.0, (611, 612): 1.0, (612, 613): 1.0, (613, 614): 1.0, (614, 615): 1.0, (615, 616): 1.0, (616, 617): 1.0, (617, 618): 1.0, (618, 619): 1.0, (619, 620): 1.0, (620, 621): 1.0, (621, 622): 1.0, (622, 623): 1.0, (623, 624): 1.0, (624, 625): 1.0, (598, 625): 1.0, (595, 626): 1.0, (596, 627): 1.0, (630, 631): 1.0, (631, 632): 1.0, (632, 633): 1.0, (633, 634): 1.0, (634, 635): 1.0, (626, 635): 1.0, (627, 636): 1.0, (636, 637): 1.0, (637, 638): 1.0, (638, 639): 1.0, (639, 640): 1.0, (640, 641): 1.0, (641, 642): 1.0, (642, 643): 1.0, (643, 644): 1.0, (644, 645): 1.0, (645, 646): 1.0, (646, 647): 1.0, (647, 648): 1.0, (648, 649): 1.0, (649, 650): 1.0, (650, 651): 1.0, (651, 652): 1.0, (652, 653): 1.0, (653, 654): 1.0, (654, 655): 1.0, (655, 656): 1.0, (656, 657): 1.0, (630, 657): 1.0, (499, 784): 1.0, (490, 784): 1.0, (784, 785): 1.0, (529, 785): 1.0, (489, 785): 1.0, (470, 786): 1.0, (512, 786): 1.0, (471, 787): 1.0, (786, 787): 1.0, (514, 787): 1.0}
me_cylinoidlong.attributes.new('crease_edge', 'FLOAT', 'EDGE').data.foreach_set('value', [_k.get((min(e.vertices), max(e.vertices)), 0.0) for e in me_cylinoidlong.edges])
me_cylinoidlong.materials.append(mat_prox_alum_009)
me_cylinoidlong.materials.append(mat_prox_kevlar_009)
me_cylinoidlong.materials.append(mat_prox_easy_spec_009)
me_cylinoidlong.materials.append(mat_prox_easy_spec_009)
me_cylinoidlong.materials.append(mat_prox_soap_008)
me_cylinoidlong.materials.append(mat_prox_emission_008)
me_cylinoidlong.use_remesh_preserve_volume = False
me_cylinoidlong.use_remesh_preserve_attributes = False
me_cylinoidlong.use_mirror_vertex_groups = False
me_cylinoidlong.update()

# ---- objects
ob_cylinoidlong = bpy.data.objects.new('cylinoidlong', me_cylinoidlong)

# ---- transforms, parenting, visibility, modifiers, constraints
ob_cylinoidlong.location = (0.0, 0.0, 0.0)
ob_cylinoidlong.show_name = True
ob_cylinoidlong.lineart.crease_threshold = 0.0
_m = ob_cylinoidlong.modifiers.new('Auto Smooth', 'NODES')
_m.node_group = ng_auto_smooth
_gi = [s.identifier for s in ng_auto_smooth.interface.items_tree if s.item_type == 'SOCKET' and s.in_out == 'INPUT']
_m[_gi[1]] = 1.047  # Angle

# ---- collection membership
col_collection_1.objects.link(ob_cylinoidlong)

# ---- scene / render settings (as saved in the file)
scene.frame_start = 1; scene.frame_end = 100; scene.frame_set(1)
scene.render.engine = 'CYCLES'
scene.render.image_settings.color_depth = '16'
scene.render.image_settings.compression = 90
scene.render.resolution_x = 1024
scene.render.resolution_y = 1024
scene.render.resolution_percentage = 50
scene.render.dither_intensity = 0.0
scene.render.use_simplify = True
scene.render.use_persistent_data = True
scene.cycles.use_denoising = False
scene.cycles.samples = 100
scene.cycles.sampling_pattern = 'TABULATED_SOBOL'
scene.cycles.light_sampling_threshold = 0.0
scene.cycles.use_adaptive_sampling = False
scene.cycles.use_light_tree = False
scene.cycles.caustics_reflective = False
scene.cycles.caustics_refractive = False
scene.cycles.blur_glossy = 4.0
scene.cycles.max_bounces = 4
scene.cycles.transmission_bounces = 4
scene.cycles.volume_bounces = 2
scene.cycles.transparent_max_bounces = 4
scene.cycles.use_animated_seed = True
scene.cycles.sample_clamp_direct = 4.0
scene.cycles.sample_clamp_indirect = 2.0
scene.cycles.debug_bvh_type = 'STATIC_BVH'
scene.view_settings.view_transform = 'Standard'
bpy.context.view_layer.update()

# ---- added for rendering (the .blend has no active camera): camera
cam_auto = bpy.data.cameras.new('AutoCamera')
cam_auto.lens = 50.0
cam_auto.sensor_width = 36.0
cam_auto.clip_end = 1000.0
ob_auto_camera = bpy.data.objects.new('AutoCamera', cam_auto)
scene.collection.objects.link(ob_auto_camera)
ob_auto_camera.location = (2.47181, -2.96617, 1.99011)
ob_auto_camera.rotation_euler = (1.09748, -7.21219e-08, 0.694738)
scene.camera = ob_auto_camera
bpy.context.view_layer.update()
